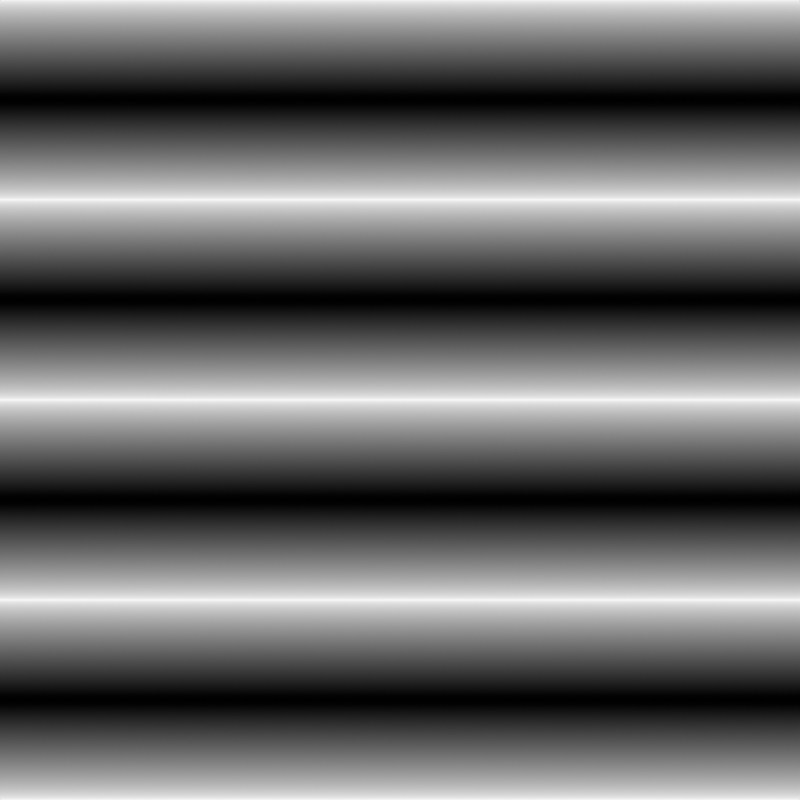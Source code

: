 # Source: gerstnerWaves.blend  (saved by Blender 3.2.14; exported with 4.5.12 LTS)
import bpy
from mathutils import Matrix  # noqa: F401  (used for matrix-valued properties, if any)

bpy.ops.wm.read_factory_settings(use_empty=True)
scene = bpy.context.scene
scene.name = 'Scene'

# ---- collections
col_collection = bpy.data.collections.new('Collection'); scene.collection.children.link(col_collection)

# ---- materials (node trees are filled in below, after node groups)
mat_bakeheightmap = bpy.data.materials.new('bakeHeightMap')

# ---- node groups
ng_gerstnerwaves = bpy.data.node_groups.new('gerstnerWaves', 'GeometryNodeTree')
_s = ng_gerstnerwaves.interface.new_socket(name='Displacement', in_out='OUTPUT', socket_type='NodeSocketGeometry')
_s = ng_gerstnerwaves.interface.new_socket(name='Displacement', in_out='OUTPUT', socket_type='NodeSocketVector')
_s = ng_gerstnerwaves.interface.new_socket(name='Geometry', in_out='INPUT', socket_type='NodeSocketGeometry')
_s = ng_gerstnerwaves.interface.new_socket(name='Subdivisions', in_out='INPUT', socket_type='NodeSocketInt')
_s.default_value = 4
_s = ng_gerstnerwaves.interface.new_socket(name='Wavelength', in_out='INPUT', socket_type='NodeSocketFloat')
_s.default_value = 4.5
_s = ng_gerstnerwaves.interface.new_socket(name='Height', in_out='INPUT', socket_type='NodeSocketFloat')
_s.default_value = 2.5
_s = ng_gerstnerwaves.interface.new_socket(name='Speed', in_out='INPUT', socket_type='NodeSocketFloat')
_s.default_value = 1.6
_s = ng_gerstnerwaves.interface.new_socket(name='Direction', in_out='INPUT', socket_type='NodeSocketVector')
_s.default_value = (0.0, 1.0, 0.0)
_s = ng_gerstnerwaves.interface.new_socket(name='Steepness', in_out='INPUT', socket_type='NodeSocketFloat')
_s.default_value = 0.5
_s.min_value = 0.0
_s.max_value = 1.0
_s = ng_gerstnerwaves.interface.new_socket(name='Number of Waves', in_out='INPUT', socket_type='NodeSocketFloat')
_s.default_value = 1.0
_s.min_value = 0.0
_s.max_value = 100.0
ng_gerstnerwaves.is_modifier = True
_N = ng_gerstnerwaves.nodes; _L = ng_gerstnerwaves.links
n0 = _N.new('NodeFrame'); n0.name = 'Frame'; n0.location = (3339, -468)
n0.label = 'Wavelength _ Frequency (w)'
n0.width = 400
n1 = _N.new('NodeFrame'); n1.name = 'Frame.002'; n1.location = (3330, 210)
n1.label = 'Time * Phi'
n1.width = 820
n2 = _N.new('NodeFrame'); n2.name = 'Frame.003'; n2.location = (4383, -167)
n2.label = 'Amplitude (Z)'
n2.width = 580
n3 = _N.new('NodeFrame'); n3.name = 'Frame.001'; n3.location = (3330, -110)
n3.label = 'D.(x,y) * w'
n3.width = 1000
n4 = _N.new('NodeFrame'); n4.name = 'Frame.004'; n4.location = (6112, -110)
n4.label = 'Output'
n4.width = 520
n5 = _N.new('NodeFrame'); n5.name = 'Frame.006'; n5.location = (4391, 332)
n5.label = 'Gerstner Equation'
n5.width = 1360
n6 = _N.new('NodeFrame'); n6.name = 'Frame.005'; n6.location = (4710, -506)
n6.label = 'Qi - Steepness'
n6.width = 620
n7 = _N.new('ShaderNodeValue'); n7.name = 'Value'; n7.location = (30, -30)
n7.outputs[0].default_value = 2.0
n8 = _N.new('GeometryNodeInputSceneTime'); n8.name = 'Scene Time'; n8.location = (30, -30)
n9 = _N.new('ShaderNodeMath'); n9.name = 'Math.005'; n9.location = (650, -110)
n9.operation = 'MULTIPLY'
n10 = _N.new('ShaderNodeMath'); n10.name = 'Math.006'; n10.location = (430, -110)
n10.operation = 'MULTIPLY'
n11 = _N.new('ShaderNodeMath'); n11.name = 'Math.002'; n11.location = (410, -50)
n11.operation = 'MULTIPLY'
n12 = _N.new('ShaderNodeMath'); n12.name = 'Math.001'; n12.location = (190, -30)
n12.operation = 'SINE'
n13 = _N.new('ShaderNodeMath'); n13.name = 'Math'; n13.location = (230, -30)
n13.operation = 'DIVIDE'
n14 = _N.new('NodeReroute'); n14.name = 'Reroute'; n14.location = (4040, -540)
n14.width = 16
n14.socket_idname = 'NodeSocketFloat'
n15 = _N.new('ShaderNodeVectorMath'); n15.name = 'Vector Math'; n15.location = (650, -90)
n15.operation = 'DOT_PRODUCT'
n16 = _N.new('ShaderNodeSeparateXYZ'); n16.name = 'Separate XYZ'; n16.location = (210, -190)
n17 = _N.new('ShaderNodeCombineXYZ'); n17.name = 'Combine XYZ.001'; n17.location = (410, -190)
n18 = _N.new('GeometryNodeInputPosition'); n18.name = 'Position'; n18.location = (30, -250)
n19 = _N.new('ShaderNodeMath'); n19.name = 'Math.003'; n19.location = (830, -130)
n19.operation = 'MULTIPLY'
n20 = _N.new('NodeReroute'); n20.name = 'Reroute.002'; n20.location = (4040, -720)
n20.width = 16
n20.socket_idname = 'NodeSocketFloat'
n21 = _N.new('NodeReroute'); n21.name = 'Reroute.001'; n21.location = (710, -270)
n21.width = 16
n21.socket_idname = 'NodeSocketFloat'
n22 = _N.new('NodeGroupInput'); n22.name = 'Group Input.001'; n22.location = (30, -130)
n23 = _N.new('NodeGroupInput'); n23.name = 'Group Input.003'; n23.location = (30, -210)
n24 = _N.new('NodeGroupInput'); n24.name = 'Group Input.004'; n24.location = (30, -30)
n25 = _N.new('NodeGroupInput'); n25.name = 'Group Input.002'; n25.location = (37, -213)
n26 = _N.new('NodeReroute'); n26.name = 'Reroute.003'; n26.location = (3760, -540)
n26.width = 16
n26.socket_idname = 'NodeSocketFloat'
n27 = _N.new('NodeReroute'); n27.name = 'Reroute.004'; n27.location = (430, -110)
n27.width = 16
n27.socket_idname = 'NodeSocketFloat'
n28 = _N.new('NodeReroute'); n28.name = 'Reroute.005'; n28.location = (257, -253)
n28.width = 16
n28.socket_idname = 'NodeSocketFloat'
n29 = _N.new('NodeReroute'); n29.name = 'Reroute.006'; n29.location = (257, -193)
n29.width = 16
n29.socket_idname = 'NodeSocketFloat'
n30 = _N.new('NodeReroute'); n30.name = 'Reroute.007'; n30.location = (4640, -740)
n30.width = 16
n30.socket_idname = 'NodeSocketFloat'
n31 = _N.new('GeometryNodeSubdivideMesh'); n31.name = 'Subdivide Mesh'; n31.location = (5240, -160)
n32 = _N.new('NodeGroupInput'); n32.name = 'Group Input'; n32.location = (5060, -160)
n33 = _N.new('ShaderNodeMath'); n33.name = 'Math.004'; n33.location = (30, -30)
n34 = _N.new('NodeGroupOutput'); n34.name = 'Group Output'; n34.location = (350, -30)
n35 = _N.new('GeometryNodeSetPosition'); n35.name = 'Set Position'; n35.location = (30, -30)
n36 = _N.new('GeometryNodeSetShadeSmooth'); n36.name = 'Set Shade Smooth'; n36.location = (190, -30)
n37 = _N.new('ShaderNodeCombineXYZ'); n37.name = 'Combine XYZ'; n37.location = (5900, -120)
n38 = _N.new('NodeGroupInput'); n38.name = 'Group Input.006'; n38.location = (210, -330)
n39 = _N.new('GeometryNodeInputPosition'); n39.name = 'Position.001'; n39.location = (30, -250)
n40 = _N.new('ShaderNodeSeparateXYZ'); n40.name = 'Separate XYZ.001'; n40.location = (210, -190)
n41 = _N.new('ShaderNodeCombineXYZ'); n41.name = 'Combine XYZ.002'; n41.location = (470, -50)
n41.label = 'X Mask'
n42 = _N.new('ShaderNodeCombineXYZ'); n42.name = 'Combine XYZ.003'; n42.location = (470, -190)
n42.label = 'Y Mask'
n43 = _N.new('ShaderNodeVectorMath'); n43.name = 'Vector Math.001'; n43.location = (750, -30)
n43.operation = 'DOT_PRODUCT'
n44 = _N.new('ShaderNodeVectorMath'); n44.name = 'Vector Math.002'; n44.location = (750, -310)
n44.operation = 'DOT_PRODUCT'
n45 = _N.new('ShaderNodeMath'); n45.name = 'Math.010'; n45.location = (750, -170)
n45.operation = 'COSINE'
n46 = _N.new('ShaderNodeMath'); n46.name = 'Math.011'; n46.location = (970, -70)
n46.operation = 'MULTIPLY'
n47 = _N.new('ShaderNodeMath'); n47.name = 'Math.012'; n47.location = (970, -250)
n47.operation = 'MULTIPLY'
n48 = _N.new('ShaderNodeMath'); n48.name = 'Math.013'; n48.location = (1190, -70)
n48.operation = 'MULTIPLY'
n49 = _N.new('ShaderNodeMath'); n49.name = 'Math.014'; n49.location = (1190, -250)
n49.operation = 'MULTIPLY'
n50 = _N.new('ShaderNodeMath'); n50.name = 'Math.007'; n50.location = (450, -30)
n50.operation = 'DIVIDE'
n51 = _N.new('NodeGroupInput'); n51.name = 'Group Input.005'; n51.location = (30, -30)
n52 = _N.new('NodeGroupInput'); n52.name = 'Group Input.007'; n52.location = (450, -230)
n53 = _N.new('ShaderNodeMath'); n53.name = 'Math.008'; n53.location = (30, -130)
n53.operation = 'MULTIPLY'
n54 = _N.new('ShaderNodeMath'); n54.name = 'Math.009'; n54.location = (230, -110)
n54.operation = 'MULTIPLY'
n55 = _N.new('ShaderNodeMath'); n55.name = 'Math.015'; n55.location = (5360, -540)
n55.operation = 'MULTIPLY'
n56 = _N.new('ShaderNodeClamp'); n56.name = 'Clamp'; n56.location = (5215, -160)
n56.inputs[2].default_value = 11.0
n7.parent = n0
n8.parent = n1
n9.parent = n1
n10.parent = n1
n11.parent = n2
n12.parent = n2
n13.parent = n0
n15.parent = n3
n16.parent = n3
n17.parent = n3
n18.parent = n3
n19.parent = n3
n21.parent = n3
n22.parent = n0
n23.parent = n1
n24.parent = n3
n25.parent = n2
n27.parent = n3
n28.parent = n2
n29.parent = n2
n33.parent = n2
n34.parent = n4
n35.parent = n4
n36.parent = n4
n38.parent = n5
n39.parent = n5
n40.parent = n5
n41.parent = n5
n42.parent = n5
n43.parent = n5
n44.parent = n5
n45.parent = n5
n46.parent = n5
n47.parent = n5
n48.parent = n5
n49.parent = n5
n50.parent = n6
n51.parent = n6
n52.parent = n6
n53.parent = n6
n54.parent = n6
_L.new(n32.outputs[0], n31.inputs[0])
_L.new(n7.outputs[0], n13.inputs[0])
_L.new(n22.outputs[2], n13.inputs[1])
_L.new(n31.outputs[0], n35.inputs[0])
_L.new(n11.outputs[0], n37.inputs[2])
_L.new(n12.outputs[0], n11.inputs[0])
_L.new(n29.outputs[0], n11.inputs[1])
_L.new(n15.outputs[1], n19.inputs[0])
_L.new(n21.outputs[0], n19.inputs[1])
_L.new(n19.outputs[0], n33.inputs[0])
_L.new(n33.outputs[0], n12.inputs[0])
_L.new(n9.outputs[0], n33.inputs[1])
_L.new(n8.outputs[0], n9.inputs[0])
_L.new(n10.outputs[0], n9.inputs[1])
_L.new(n17.outputs[0], n15.inputs[1])
_L.new(n24.outputs[5], n15.inputs[0])
_L.new(n18.outputs[0], n16.inputs[0])
_L.new(n16.outputs[0], n17.inputs[0])
_L.new(n16.outputs[1], n17.inputs[1])
_L.new(n23.outputs[4], n10.inputs[0])
_L.new(n27.outputs[0], n10.inputs[1])
_L.new(n35.outputs[0], n36.inputs[0])
_L.new(n36.outputs[0], n34.inputs[0])
_L.new(n37.outputs[0], n34.inputs[1])
_L.new(n51.outputs[6], n50.inputs[0])
_L.new(n20.outputs[0], n53.inputs[0])
_L.new(n30.outputs[0], n53.inputs[1])
_L.new(n53.outputs[0], n54.inputs[0])
_L.new(n51.outputs[7], n54.inputs[1])
_L.new(n26.outputs[0], n14.inputs[0])
_L.new(n14.outputs[0], n21.inputs[0])
_L.new(n14.outputs[0], n20.inputs[0])
_L.new(n13.outputs[0], n26.inputs[0])
_L.new(n26.outputs[0], n27.inputs[0])
_L.new(n25.outputs[3], n28.inputs[0])
_L.new(n28.outputs[0], n29.inputs[0])
_L.new(n28.outputs[0], n30.inputs[0])
_L.new(n37.outputs[0], n35.inputs[3])
_L.new(n33.outputs[0], n45.inputs[0])
_L.new(n38.outputs[5], n43.inputs[0])
_L.new(n38.outputs[5], n44.inputs[0])
_L.new(n39.outputs[0], n40.inputs[0])
_L.new(n40.outputs[0], n41.inputs[0])
_L.new(n41.outputs[0], n43.inputs[1])
_L.new(n40.outputs[1], n42.inputs[1])
_L.new(n42.outputs[0], n44.inputs[1])
_L.new(n43.outputs[1], n46.inputs[1])
_L.new(n45.outputs[0], n47.inputs[0])
_L.new(n44.outputs[1], n47.inputs[1])
_L.new(n45.outputs[0], n46.inputs[0])
_L.new(n52.outputs[3], n55.inputs[1])
_L.new(n50.outputs[0], n55.inputs[0])
_L.new(n46.outputs[0], n48.inputs[1])
_L.new(n47.outputs[0], n49.inputs[1])
_L.new(n55.outputs[0], n49.inputs[0])
_L.new(n55.outputs[0], n48.inputs[0])
_L.new(n48.outputs[0], n37.inputs[0])
_L.new(n49.outputs[0], n37.inputs[1])
_L.new(n54.outputs[0], n50.inputs[1])
_L.new(n56.outputs[0], n31.inputs[1])
n34.is_active_output = True
ng_auto_smooth = bpy.data.node_groups.new('Auto Smooth', 'GeometryNodeTree')
_s = ng_auto_smooth.interface.new_socket(name='Geometry', in_out='OUTPUT', socket_type='NodeSocketGeometry')
_s = ng_auto_smooth.interface.new_socket(name='Geometry', in_out='INPUT', socket_type='NodeSocketGeometry')
_s = ng_auto_smooth.interface.new_socket(name='Angle', in_out='INPUT', socket_type='NodeSocketFloat')
_s.subtype = 'ANGLE'
_s.min_value = 0.0
_s.max_value = 3.142
ng_auto_smooth.is_modifier = True
_N = ng_auto_smooth.nodes; _L = ng_auto_smooth.links
n0 = _N.new('NodeGroupOutput'); n0.name = 'Group Output'; n0.location = (480, -100)
n1 = _N.new('NodeGroupInput'); n1.name = 'Group Input'; n1.location = (-420, -300)
n2 = _N.new('NodeGroupInput'); n2.name = 'Group Input.001'; n2.location = (-60, -100)
n3 = _N.new('GeometryNodeSetShadeSmooth'); n3.name = 'Set Shade Smooth'; n3.location = (120, -100)
n3.domain = 'EDGE'
n4 = _N.new('GeometryNodeSetShadeSmooth'); n4.name = 'Set Shade Smooth.001'; n4.location = (300, -100)
n5 = _N.new('GeometryNodeInputMeshEdgeAngle'); n5.name = 'Edge Angle'; n5.location = (-420, -220)
n6 = _N.new('GeometryNodeInputEdgeSmooth'); n6.name = 'Is Edge Smooth'; n6.location = (-60, -160)
n7 = _N.new('GeometryNodeInputShadeSmooth'); n7.name = 'Is Face Smooth'; n7.location = (-240, -340)
n8 = _N.new('FunctionNodeBooleanMath'); n8.name = 'Boolean Math'; n8.location = (-60, -220)
n9 = _N.new('FunctionNodeCompare'); n9.name = 'Compare'; n9.location = (-240, -180)
n9.operation = 'LESS_EQUAL'
_L.new(n5.outputs[0], n9.inputs[0])
_L.new(n4.outputs[0], n0.inputs[0])
_L.new(n1.outputs[1], n9.inputs[1])
_L.new(n9.outputs[0], n8.inputs[0])
_L.new(n7.outputs[0], n8.inputs[1])
_L.new(n2.outputs[0], n3.inputs[0])
_L.new(n6.outputs[0], n3.inputs[1])
_L.new(n3.outputs[0], n4.inputs[0])
_L.new(n8.outputs[0], n3.inputs[2])
n0.is_active_output = True

# ---- material node trees
mat_bakeheightmap.use_nodes = True; mat_bakeheightmap.node_tree.nodes.clear()
_N = mat_bakeheightmap.node_tree.nodes; _L = mat_bakeheightmap.node_tree.links
n0 = _N.new('NodeFrame'); n0.name = 'Frame.001'; n0.location = (-110, 50)
n0.label = 'Adjust value till Greater Than 1 becomes completly dark'
n0.width = 200
n1 = _N.new('NodeFrame'); n1.name = 'Frame'; n1.location = (-110, 370)
n1.label = 'Bake Height Map'
n1.width = 760
n2 = _N.new('ShaderNodeOutputMaterial'); n2.name = 'Material Output'; n2.location = (900, 300)
n3 = _N.new('ShaderNodeEmission'); n3.name = 'Emission'; n3.location = (700, 300)
n4 = _N.new('ShaderNodeValue'); n4.name = 'Value'; n4.location = (30, -30)
n4.outputs[0].default_value = 1.211
n5 = _N.new('ShaderNodeMath'); n5.name = 'Math.001'; n5.location = (390, -30)
n5.operation = 'MULTIPLY'
n6 = _N.new('ShaderNodeNewGeometry'); n6.name = 'Geometry'; n6.location = (30, -30)
n7 = _N.new('ShaderNodeSeparateXYZ'); n7.name = 'Separate XYZ'; n7.location = (210, -30)
n8 = _N.new('ShaderNodeMath'); n8.name = 'Math'; n8.location = (590, -30)
n8.mute = True
n8.operation = 'GREATER_THAN'
n8.inputs[1].default_value = 1.0
n4.parent = n0
n5.parent = n1
n6.parent = n1
n7.parent = n1
n8.parent = n1
_L.new(n6.outputs[0], n7.inputs[0])
_L.new(n7.outputs[2], n5.inputs[0])
_L.new(n5.outputs[0], n8.inputs[0])
_L.new(n4.outputs[0], n5.inputs[1])
_L.new(n3.outputs[0], n2.inputs[0])
_L.new(n8.outputs[0], n3.inputs[0])
n2.is_active_output = True

# ---- cameras
cam_camera = bpy.data.cameras.new('Camera')
cam_camera.type = 'ORTHO'
cam_camera.ortho_scale = 7.314

# ---- lights
light_light = bpy.data.lights.new('Light', 'POINT')
light_light.transmission_factor = 0.0
light_light.energy = 1000.0
light_light.shadow_soft_size = 0.1
light_light.shadow_maximum_resolution = 0.006
light_light.use_absolute_resolution = True

# ---- meshes
me_plane = bpy.data.meshes.new('Plane')
me_plane.from_pydata([(-100.0, -100.0, 0.0), (100.0, -100.0, 0.0), (-100.0, 100.0, 0.0), (100.0, 100.0, 0.0)], [], [(0, 1, 3, 2)])
me_plane.polygons.foreach_set('use_smooth', [True] * 1)
_uv = me_plane.uv_layers.new(name='UVMap')
_uv.uv.foreach_set('vector', [0.0, 0.0, 1.0, 0.0, 1.0, 1.0, 0.0, 1.0])
me_plane.materials.append(mat_bakeheightmap)
me_plane.update()
me_cylinder = bpy.data.meshes.new('Cylinder')
me_cylinder.from_pydata([(5.488, -3.659, 0.5159), (-5.488, -3.659, 0.5159), (5.488, -3.66, 0.4755), (-5.488, -3.66, 0.4755), (5.488, -3.663, 0.4352), (-5.488, -3.663, 0.4352), (5.488, -3.669, 0.3951), (-5.488, -3.669, 0.3951), (5.488, -3.676, 0.3553), (-5.488, -3.676, 0.3553), (5.488, -3.686, 0.3159), (-5.488, -3.686, 0.3159), (5.488, -3.698, 0.2769), (-5.488, -3.698, 0.2769), (5.488, -3.712, 0.2386), (-5.488, -3.712, 0.2386), (5.488, -3.728, 0.2009), (-5.488, -3.728, 0.2009), (5.488, -3.747, 0.1639), (-5.488, -3.747, 0.1639), (5.488, -3.767, 0.1278), (-5.488, -3.767, 0.1278), (5.488, -3.789, 0.09269), (-5.488, -3.789, 0.09269), (5.488, -3.813, 0.05856), (-5.488, -3.813, 0.05856), (5.488, -3.839, 0.02552), (-5.488, -3.839, 0.02552), (5.488, -3.866, -0.006334), (-5.488, -3.866, -0.006334), (5.488, -3.896, -0.03693), (-5.488, -3.896, -0.03693), (5.488, -3.927, -0.06619), (-5.488, -3.927, -0.06619), (5.488, -3.959, -0.09406), (-5.488, -3.959, -0.09406), (5.488, -3.993, -0.1204), (-5.488, -3.993, -0.1204), (5.488, -4.029, -0.1453), (-5.488, -4.029, -0.1453), (5.488, -4.065, -0.1686), (-5.488, -4.065, -0.1686), (5.488, -4.103, -0.1902), (-5.488, -4.103, -0.1902), (5.488, -4.142, -0.2101), (-5.488, -4.142, -0.2101), (5.488, -4.182, -0.2283), (-5.488, -4.182, -0.2283), (5.488, -4.223, -0.2446), (-5.488, -4.223, -0.2446), (5.488, -4.265, -0.2592), (-5.488, -4.265, -0.2592), (5.488, -4.308, -0.2719), (-5.488, -4.308, -0.2719), (5.488, -4.351, -0.2826), (-5.488, -4.351, -0.2826), (5.488, -4.395, -0.2915), (-5.488, -4.395, -0.2915), (5.488, -4.439, -0.2984), (-5.488, -4.439, -0.2984), (5.488, -4.484, -0.3033), (-5.488, -4.484, -0.3033), (5.488, -4.529, -0.3063), (-5.488, -4.529, -0.3063), (5.488, -4.573, -0.3073), (-5.488, -4.573, -0.3073), (5.488, -4.618, -0.3063), (-5.488, -4.618, -0.3063), (5.488, -4.663, -0.3033), (-5.488, -4.663, -0.3033), (5.488, -4.708, -0.2984), (-5.488, -4.708, -0.2984), (5.488, -4.752, -0.2915), (-5.488, -4.752, -0.2915), (5.488, -4.796, -0.2826), (-5.488, -4.796, -0.2826), (5.488, -4.839, -0.2719), (-5.488, -4.839, -0.2719), (5.488, -4.882, -0.2592), (-5.488, -4.882, -0.2592), (5.488, -4.924, -0.2446), (-5.488, -4.924, -0.2446), (5.488, -4.965, -0.2283), (-5.488, -4.965, -0.2283), (5.488, -5.005, -0.2101), (-5.488, -5.005, -0.2101), (5.488, -5.044, -0.1902), (-5.488, -5.044, -0.1902), (5.488, -5.082, -0.1686), (-5.488, -5.082, -0.1686), (5.488, -5.118, -0.1453), (-5.488, -5.118, -0.1453), (5.488, -5.154, -0.1204), (-5.488, -5.154, -0.1204), (5.488, -5.188, -0.09406), (-5.488, -5.188, -0.09406), (5.488, -5.22, -0.06619), (-5.488, -5.22, -0.06619), (5.488, -5.251, -0.03693), (-5.488, -5.251, -0.03693), (5.488, -5.281, -0.006334), (-5.488, -5.281, -0.006334), (5.488, -5.308, 0.02552), (-5.488, -5.308, 0.02552), (5.488, -5.334, 0.05856), (-5.488, -5.334, 0.05856), (5.488, -5.358, 0.09269), (-5.488, -5.358, 0.09269), (5.488, -5.38, 0.1278), (-5.488, -5.38, 0.1278), (5.488, -5.4, 0.1639), (-5.488, -5.4, 0.1639), (5.488, -5.419, 0.2009), (-5.488, -5.419, 0.2009), (5.488, -5.435, 0.2386), (-5.488, -5.435, 0.2386), (5.488, -5.449, 0.2769), (-5.488, -5.449, 0.2769), (5.488, -5.461, 0.3159), (-5.488, -5.461, 0.3159), (5.488, -5.471, 0.3553), (-5.488, -5.471, 0.3553), (5.488, -5.478, 0.3951), (-5.488, -5.478, 0.3951), (5.488, -5.484, 0.4352), (-5.488, -5.484, 0.4352), (5.488, -5.487, 0.4755), (-5.488, -5.487, 0.4755), (5.488, -5.488, 0.5159), (-5.488, -5.488, 0.5159), (5.488, -1.829, 0.5159), (-5.488, -1.829, 0.5159), (5.488, -1.83, 0.4755), (-5.488, -1.83, 0.4755), (5.488, -1.834, 0.4352), (-5.488, -1.834, 0.4352), (5.488, -1.839, 0.3951), (-5.488, -1.839, 0.3951), (5.488, -1.847, 0.3553), (-5.488, -1.847, 0.3553), (5.488, -1.857, 0.3159), (-5.488, -1.857, 0.3159), (5.488, -1.869, 0.2769), (-5.488, -1.869, 0.2769), (5.488, -1.883, 0.2386), (-5.488, -1.883, 0.2386), (5.488, -1.899, 0.2009), (-5.488, -1.899, 0.2009), (5.488, -1.917, 0.1639), (-5.488, -1.917, 0.1639), (5.488, -1.937, 0.1278), (-5.488, -1.937, 0.1278), (5.488, -1.96, 0.09269), (-5.488, -1.96, 0.09269), (5.488, -1.984, 0.05856), (-5.488, -1.984, 0.05856), (5.488, -2.009, 0.02552), (-5.488, -2.009, 0.02552), (5.488, -2.037, -0.006334), (-5.488, -2.037, -0.006334), (5.488, -2.066, -0.03693), (-5.488, -2.066, -0.03693), (5.488, -2.097, -0.06619), (-5.488, -2.097, -0.06619), (5.488, -2.13, -0.09406), (-5.488, -2.13, -0.09406), (5.488, -2.164, -0.1204), (-5.488, -2.164, -0.1204), (5.488, -2.199, -0.1453), (-5.488, -2.199, -0.1453), (5.488, -2.236, -0.1686), (-5.488, -2.236, -0.1686), (5.488, -2.274, -0.1902), (-5.488, -2.274, -0.1902), (5.488, -2.313, -0.2101), (-5.488, -2.313, -0.2101), (5.488, -2.353, -0.2283), (-5.488, -2.353, -0.2283), (5.488, -2.394, -0.2446), (-5.488, -2.394, -0.2446), (5.488, -2.436, -0.2592), (-5.488, -2.436, -0.2592), (5.488, -2.479, -0.2719), (-5.488, -2.479, -0.2719), (5.488, -2.522, -0.2826), (-5.488, -2.522, -0.2826), (5.488, -2.566, -0.2915), (-5.488, -2.566, -0.2915), (5.488, -2.61, -0.2984), (-5.488, -2.61, -0.2984), (5.488, -2.654, -0.3033), (-5.488, -2.654, -0.3033), (5.488, -2.699, -0.3063), (-5.488, -2.699, -0.3063), (5.488, -2.744, -0.3073), (-5.488, -2.744, -0.3073), (5.488, -2.789, -0.3063), (-5.488, -2.789, -0.3063), (5.488, -2.834, -0.3033), (-5.488, -2.834, -0.3033), (5.488, -2.878, -0.2984), (-5.488, -2.878, -0.2984), (5.488, -2.923, -0.2915), (-5.488, -2.923, -0.2915), (5.488, -2.966, -0.2826), (-5.488, -2.966, -0.2826), (5.488, -3.01, -0.2719), (-5.488, -3.01, -0.2719), (5.488, -3.052, -0.2592), (-5.488, -3.052, -0.2592), (5.488, -3.094, -0.2446), (-5.488, -3.094, -0.2446), (5.488, -3.135, -0.2283), (-5.488, -3.135, -0.2283), (5.488, -3.175, -0.2101), (-5.488, -3.175, -0.2101), (5.488, -3.214, -0.1902), (-5.488, -3.214, -0.1902), (5.488, -3.252, -0.1686), (-5.488, -3.252, -0.1686), (5.488, -3.289, -0.1453), (-5.488, -3.289, -0.1453), (5.488, -3.324, -0.1204), (-5.488, -3.324, -0.1204), (5.488, -3.358, -0.09406), (-5.488, -3.358, -0.09406), (5.488, -3.391, -0.06619), (-5.488, -3.391, -0.06619), (5.488, -3.422, -0.03693), (-5.488, -3.422, -0.03693), (5.488, -3.451, -0.006334), (-5.488, -3.451, -0.006334), (5.488, -3.479, 0.02552), (-5.488, -3.479, 0.02552), (5.488, -3.505, 0.05856), (-5.488, -3.505, 0.05856), (5.488, -3.529, 0.09269), (-5.488, -3.529, 0.09269), (5.488, -3.551, 0.1278), (-5.488, -3.551, 0.1278), (5.488, -3.571, 0.1639), (-5.488, -3.571, 0.1639), (5.488, -3.589, 0.2009), (-5.488, -3.589, 0.2009), (5.488, -3.605, 0.2386), (-5.488, -3.605, 0.2386), (5.488, -3.619, 0.2769), (-5.488, -3.619, 0.2769), (5.488, -3.631, 0.3159), (-5.488, -3.631, 0.3159), (5.488, -3.641, 0.3553), (-5.488, -3.641, 0.3553), (5.488, -3.649, 0.3951), (-5.488, -3.649, 0.3951), (5.488, -3.654, 0.4352), (-5.488, -3.654, 0.4352), (5.488, -3.658, 0.4755), (-5.488, -3.658, 0.4755), (5.488, -3.659, 0.5159), (-5.488, -3.659, 0.5159), (5.488, 2.861e-06, 0.5159), (-5.488, 2.861e-06, 0.5159), (5.488, -0.001099, 0.4755), (-5.488, -0.001099, 0.4755), (5.488, -0.004402, 0.4352), (-5.488, -0.004402, 0.4352), (5.488, -0.009898, 0.3951), (-5.488, -0.009898, 0.3951), (5.488, -0.01757, 0.3553), (-5.488, -0.01757, 0.3553), (5.488, -0.02741, 0.3159), (-5.488, -0.02741, 0.3159), (5.488, -0.03938, 0.2769), (-5.488, -0.03938, 0.2769), (5.488, -0.05347, 0.2386), (-5.488, -0.05347, 0.2386), (5.488, -0.06962, 0.2009), (-5.488, -0.06962, 0.2009), (5.488, -0.08782, 0.1639), (-5.488, -0.08782, 0.1639), (5.488, -0.108, 0.1278), (-5.488, -0.108, 0.1278), (5.488, -0.1301, 0.09269), (-5.488, -0.1301, 0.09269), (5.488, -0.1542, 0.05856), (-5.488, -0.1542, 0.05856), (5.488, -0.18, 0.02552), (-5.488, -0.18, 0.02552), (5.488, -0.2076, -0.006334), (-5.488, -0.2076, -0.006334), (5.488, -0.2369, -0.03693), (-5.488, -0.2369, -0.03693), (5.488, -0.2679, -0.06619), (-5.488, -0.2679, -0.06619), (5.488, -0.3004, -0.09406), (-5.488, -0.3004, -0.09406), (5.488, -0.3344, -0.1204), (-5.488, -0.3344, -0.1204), (5.488, -0.3698, -0.1453), (-5.488, -0.3698, -0.1453), (5.488, -0.4065, -0.1686), (-5.488, -0.4065, -0.1686), (5.488, -0.4444, -0.1902), (-5.488, -0.4444, -0.1902), (5.488, -0.4835, -0.2101), (-5.488, -0.4835, -0.2101), (5.488, -0.5236, -0.2283), (-5.488, -0.5236, -0.2283), (5.488, -0.5647, -0.2446), (-5.488, -0.5647, -0.2446), (5.488, -0.6065, -0.2592), (-5.488, -0.6065, -0.2592), (5.488, -0.6492, -0.2719), (-5.488, -0.6492, -0.2719), (5.488, -0.6924, -0.2826), (-5.488, -0.6924, -0.2826), (5.488, -0.7362, -0.2915), (-5.488, -0.7362, -0.2915), (5.488, -0.7805, -0.2984), (-5.488, -0.7805, -0.2984), (5.488, -0.825, -0.3033), (-5.488, -0.825, -0.3033), (5.488, -0.8698, -0.3063), (-5.488, -0.8698, -0.3063), (5.488, -0.9147, -0.3073), (-5.488, -0.9147, -0.3073), (5.488, -0.9596, -0.3063), (-5.488, -0.9596, -0.3063), (5.488, -1.004, -0.3033), (-5.488, -1.004, -0.3033), (5.488, -1.049, -0.2984), (-5.488, -1.049, -0.2984), (5.488, -1.093, -0.2915), (-5.488, -1.093, -0.2915), (5.488, -1.137, -0.2826), (-5.488, -1.137, -0.2826), (5.488, -1.18, -0.2719), (-5.488, -1.18, -0.2719), (5.488, -1.223, -0.2592), (-5.488, -1.223, -0.2592), (5.488, -1.265, -0.2446), (-5.488, -1.265, -0.2446), (5.488, -1.306, -0.2283), (-5.488, -1.306, -0.2283), (5.488, -1.346, -0.2101), (-5.488, -1.346, -0.2101), (5.488, -1.385, -0.1902), (-5.488, -1.385, -0.1902), (5.488, -1.423, -0.1686), (-5.488, -1.423, -0.1686), (5.488, -1.46, -0.1453), (-5.488, -1.46, -0.1453), (5.488, -1.495, -0.1204), (-5.488, -1.495, -0.1204), (5.488, -1.529, -0.09406), (-5.488, -1.529, -0.09406), (5.488, -1.561, -0.06619), (-5.488, -1.561, -0.06619), (5.488, -1.592, -0.03693), (-5.488, -1.592, -0.03693), (5.488, -1.622, -0.006334), (-5.488, -1.622, -0.006334), (5.488, -1.649, 0.02552), (-5.488, -1.649, 0.02552), (5.488, -1.675, 0.05856), (-5.488, -1.675, 0.05856), (5.488, -1.699, 0.09269), (-5.488, -1.699, 0.09269), (5.488, -1.721, 0.1278), (-5.488, -1.721, 0.1278), (5.488, -1.742, 0.1639), (-5.488, -1.742, 0.1639), (5.488, -1.76, 0.2009), (-5.488, -1.76, 0.2009), (5.488, -1.776, 0.2386), (-5.488, -1.776, 0.2386), (5.488, -1.79, 0.2769), (-5.488, -1.79, 0.2769), (5.488, -1.802, 0.3159), (-5.488, -1.802, 0.3159), (5.488, -1.812, 0.3553), (-5.488, -1.812, 0.3553), (5.488, -1.819, 0.3951), (-5.488, -1.819, 0.3951), (5.488, -1.825, 0.4352), (-5.488, -1.825, 0.4352), (5.488, -1.828, 0.4755), (-5.488, -1.828, 0.4755), (5.488, -1.829, 0.5159), (-5.488, -1.829, 0.5159), (5.488, 1.829, 0.5159), (-5.488, 1.829, 0.5159), (5.488, 1.828, 0.4755), (-5.488, 1.828, 0.4755), (5.488, 1.825, 0.4352), (-5.488, 1.825, 0.4352), (5.488, 1.82, 0.3951), (-5.488, 1.82, 0.3951), (5.488, 1.812, 0.3553), (-5.488, 1.812, 0.3553), (5.488, 1.802, 0.3159), (-5.488, 1.802, 0.3159), (5.488, 1.79, 0.2769), (-5.488, 1.79, 0.2769), (5.488, 1.776, 0.2386), (-5.488, 1.776, 0.2386), (5.488, 1.76, 0.2009), (-5.488, 1.76, 0.2009), (5.488, 1.742, 0.1639), (-5.488, 1.742, 0.1639), (5.488, 1.721, 0.1278), (-5.488, 1.721, 0.1278), (5.488, 1.699, 0.09269), (-5.488, 1.699, 0.09269), (5.488, 1.675, 0.05856), (-5.488, 1.675, 0.05856), (5.488, 1.649, 0.02552), (-5.488, 1.649, 0.02552), (5.488, 1.622, -0.006334), (-5.488, 1.622, -0.006334), (5.488, 1.592, -0.03693), (-5.488, 1.592, -0.03693), (5.488, 1.561, -0.06619), (-5.488, 1.561, -0.06619), (5.488, 1.529, -0.09406), (-5.488, 1.529, -0.09406), (5.488, 1.495, -0.1204), (-5.488, 1.495, -0.1204), (5.488, 1.46, -0.1453), (-5.488, 1.46, -0.1453), (5.488, 1.423, -0.1686), (-5.488, 1.423, -0.1686), (5.488, 1.385, -0.1902), (-5.488, 1.385, -0.1902), (5.488, 1.346, -0.2101), (-5.488, 1.346, -0.2101), (5.488, 1.306, -0.2283), (-5.488, 1.306, -0.2283), (5.488, 1.265, -0.2446), (-5.488, 1.265, -0.2446), (5.488, 1.223, -0.2592), (-5.488, 1.223, -0.2592), (5.488, 1.18, -0.2719), (-5.488, 1.18, -0.2719), (5.488, 1.137, -0.2826), (-5.488, 1.137, -0.2826), (5.488, 1.093, -0.2915), (-5.488, 1.093, -0.2915), (5.488, 1.049, -0.2984), (-5.488, 1.049, -0.2984), (5.488, 1.004, -0.3033), (-5.488, 1.004, -0.3033), (5.488, 0.9596, -0.3063), (-5.488, 0.9596, -0.3063), (5.488, 0.9147, -0.3073), (-5.488, 0.9147, -0.3073), (5.488, 0.8698, -0.3063), (-5.488, 0.8698, -0.3063), (5.488, 0.825, -0.3033), (-5.488, 0.825, -0.3033), (5.488, 0.7805, -0.2984), (-5.488, 0.7805, -0.2984), (5.488, 0.7363, -0.2915), (-5.488, 0.7363, -0.2915), (5.488, 0.6924, -0.2826), (-5.488, 0.6924, -0.2826), (5.488, 0.6492, -0.2719), (-5.488, 0.6492, -0.2719), (5.488, 0.6065, -0.2592), (-5.488, 0.6065, -0.2592), (5.488, 0.5647, -0.2446), (-5.488, 0.5647, -0.2446), (5.488, 0.5236, -0.2283), (-5.488, 0.5236, -0.2283), (5.488, 0.4835, -0.2101), (-5.488, 0.4835, -0.2101), (5.488, 0.4445, -0.1902), (-5.488, 0.4445, -0.1902), (5.488, 0.4065, -0.1686), (-5.488, 0.4065, -0.1686), (5.488, 0.3698, -0.1453), (-5.488, 0.3698, -0.1453), (5.488, 0.3344, -0.1204), (-5.488, 0.3344, -0.1204), (5.488, 0.3004, -0.09406), (-5.488, 0.3004, -0.09406), (5.488, 0.2679, -0.06619), (-5.488, 0.2679, -0.06619), (5.488, 0.237, -0.03693), (-5.488, 0.237, -0.03693), (5.488, 0.2076, -0.006334), (-5.488, 0.2076, -0.006334), (5.488, 0.18, 0.02552), (-5.488, 0.18, 0.02552), (5.488, 0.1542, 0.05856), (-5.488, 0.1542, 0.05856), (5.488, 0.1301, 0.09269), (-5.488, 0.1301, 0.09269), (5.488, 0.108, 0.1278), (-5.488, 0.108, 0.1278), (5.488, 0.08782, 0.1639), (-5.488, 0.08782, 0.1639), (5.488, 0.06963, 0.2009), (-5.488, 0.06963, 0.2009), (5.488, 0.05347, 0.2386), (-5.488, 0.05347, 0.2386), (5.488, 0.03939, 0.2769), (-5.488, 0.03939, 0.2769), (5.488, 0.02742, 0.3159), (-5.488, 0.02742, 0.3159), (5.488, 0.01758, 0.3553), (-5.488, 0.01758, 0.3553), (5.488, 0.009903, 0.3951), (-5.488, 0.009903, 0.3951), (5.488, 0.004407, 0.4352), (-5.488, 0.004407, 0.4352), (5.488, 0.001104, 0.4755), (-5.488, 0.001104, 0.4755), (5.488, 2.384e-06, 0.5159), (-5.488, 2.384e-06, 0.5159), (5.488, 3.659, 0.5159), (-5.488, 3.659, 0.5159), (5.488, 3.658, 0.4755), (-5.488, 3.658, 0.4755), (5.488, 3.654, 0.4352), (-5.488, 3.654, 0.4352), (5.488, 3.649, 0.3951), (-5.488, 3.649, 0.3951), (5.488, 3.641, 0.3553), (-5.488, 3.641, 0.3553), (5.488, 3.631, 0.3159), (-5.488, 3.631, 0.3159), (5.488, 3.619, 0.2769), (-5.488, 3.619, 0.2769), (5.488, 3.605, 0.2386), (-5.488, 3.605, 0.2386), (5.488, 3.589, 0.2009), (-5.488, 3.589, 0.2009), (5.488, 3.571, 0.1639), (-5.488, 3.571, 0.1639), (5.488, 3.551, 0.1278), (-5.488, 3.551, 0.1278), (5.488, 3.529, 0.09269), (-5.488, 3.529, 0.09269), (5.488, 3.505, 0.05856), (-5.488, 3.505, 0.05856), (5.488, 3.479, 0.02552), (-5.488, 3.479, 0.02552), (5.488, 3.451, -0.006334), (-5.488, 3.451, -0.006334), (5.488, 3.422, -0.03693), (-5.488, 3.422, -0.03693), (5.488, 3.391, -0.06619), (-5.488, 3.391, -0.06619), (5.488, 3.358, -0.09406), (-5.488, 3.358, -0.09406), (5.488, 3.324, -0.1204), (-5.488, 3.324, -0.1204), (5.488, 3.289, -0.1453), (-5.488, 3.289, -0.1453), (5.488, 3.252, -0.1686), (-5.488, 3.252, -0.1686), (5.488, 3.214, -0.1902), (-5.488, 3.214, -0.1902), (5.488, 3.175, -0.2101), (-5.488, 3.175, -0.2101), (5.488, 3.135, -0.2283), (-5.488, 3.135, -0.2283), (5.488, 3.094, -0.2446), (-5.488, 3.094, -0.2446), (5.488, 3.052, -0.2592), (-5.488, 3.052, -0.2592), (5.488, 3.01, -0.2719), (-5.488, 3.01, -0.2719), (5.488, 2.966, -0.2826), (-5.488, 2.966, -0.2826), (5.488, 2.923, -0.2915), (-5.488, 2.923, -0.2915), (5.488, 2.878, -0.2984), (-5.488, 2.878, -0.2984), (5.488, 2.834, -0.3033), (-5.488, 2.834, -0.3033), (5.488, 2.789, -0.3063), (-5.488, 2.789, -0.3063), (5.488, 2.744, -0.3073), (-5.488, 2.744, -0.3073), (5.488, 2.699, -0.3063), (-5.488, 2.699, -0.3063), (5.488, 2.654, -0.3033), (-5.488, 2.654, -0.3033), (5.488, 2.61, -0.2984), (-5.488, 2.61, -0.2984), (5.488, 2.566, -0.2915), (-5.488, 2.566, -0.2915), (5.488, 2.522, -0.2826), (-5.488, 2.522, -0.2826), (5.488, 2.479, -0.2719), (-5.488, 2.479, -0.2719), (5.488, 2.436, -0.2592), (-5.488, 2.436, -0.2592), (5.488, 2.394, -0.2446), (-5.488, 2.394, -0.2446), (5.488, 2.353, -0.2283), (-5.488, 2.353, -0.2283), (5.488, 2.313, -0.2101), (-5.488, 2.313, -0.2101), (5.488, 2.274, -0.1902), (-5.488, 2.274, -0.1902), (5.488, 2.236, -0.1686), (-5.488, 2.236, -0.1686), (5.488, 2.199, -0.1453), (-5.488, 2.199, -0.1453), (5.488, 2.164, -0.1204), (-5.488, 2.164, -0.1204), (5.488, 2.13, -0.09406), (-5.488, 2.13, -0.09406), (5.488, 2.097, -0.06619), (-5.488, 2.097, -0.06619), (5.488, 2.066, -0.03693), (-5.488, 2.066, -0.03693), (5.488, 2.037, -0.006334), (-5.488, 2.037, -0.006334), (5.488, 2.009, 0.02552), (-5.488, 2.009, 0.02552), (5.488, 1.984, 0.05856), (-5.488, 1.984, 0.05856), (5.488, 1.96, 0.09269), (-5.488, 1.96, 0.09269), (5.488, 1.937, 0.1278), (-5.488, 1.937, 0.1278), (5.488, 1.917, 0.1639), (-5.488, 1.917, 0.1639), (5.488, 1.899, 0.2009), (-5.488, 1.899, 0.2009), (5.488, 1.883, 0.2386), (-5.488, 1.883, 0.2386), (5.488, 1.869, 0.2769), (-5.488, 1.869, 0.2769), (5.488, 1.857, 0.3159), (-5.488, 1.857, 0.3159), (5.488, 1.847, 0.3553), (-5.488, 1.847, 0.3553), (5.488, 1.839, 0.3951), (-5.488, 1.839, 0.3951), (5.488, 1.834, 0.4352), (-5.488, 1.834, 0.4352), (5.488, 1.831, 0.4755), (-5.488, 1.831, 0.4755), (5.488, 1.829, 0.5159), (-5.488, 1.829, 0.5159), (5.488, 5.488, 0.5159), (-5.488, 5.488, 0.5159), (5.488, 5.487, 0.4755), (-5.488, 5.487, 0.4755), (5.488, 5.484, 0.4352), (-5.488, 5.484, 0.4352), (5.488, 5.478, 0.3951), (-5.488, 5.478, 0.3951), (5.488, 5.471, 0.3553), (-5.488, 5.471, 0.3553), (5.488, 5.461, 0.3159), (-5.488, 5.461, 0.3159), (5.488, 5.449, 0.2769), (-5.488, 5.449, 0.2769), (5.488, 5.435, 0.2386), (-5.488, 5.435, 0.2386), (5.488, 5.419, 0.2009), (-5.488, 5.419, 0.2009), (5.488, 5.4, 0.1639), (-5.488, 5.4, 0.1639), (5.488, 5.38, 0.1278), (-5.488, 5.38, 0.1278), (5.488, 5.358, 0.09269), (-5.488, 5.358, 0.09269), (5.488, 5.334, 0.05856), (-5.488, 5.334, 0.05856), (5.488, 5.308, 0.02552), (-5.488, 5.308, 0.02552), (5.488, 5.281, -0.006334), (-5.488, 5.281, -0.006334), (5.488, 5.251, -0.03693), (-5.488, 5.251, -0.03693), (5.488, 5.22, -0.06619), (-5.488, 5.22, -0.06619), (5.488, 5.188, -0.09406), (-5.488, 5.188, -0.09406), (5.488, 5.154, -0.1204), (-5.488, 5.154, -0.1204), (5.488, 5.118, -0.1453), (-5.488, 5.118, -0.1453), (5.488, 5.082, -0.1686), (-5.488, 5.082, -0.1686), (5.488, 5.044, -0.1902), (-5.488, 5.044, -0.1902), (5.488, 5.005, -0.2101), (-5.488, 5.005, -0.2101), (5.488, 4.965, -0.2283), (-5.488, 4.965, -0.2283), (5.488, 4.924, -0.2446), (-5.488, 4.924, -0.2446), (5.488, 4.882, -0.2592), (-5.488, 4.882, -0.2592), (5.488, 4.839, -0.2719), (-5.488, 4.839, -0.2719), (5.488, 4.796, -0.2826), (-5.488, 4.796, -0.2826), (5.488, 4.752, -0.2915), (-5.488, 4.752, -0.2915), (5.488, 4.708, -0.2984), (-5.488, 4.708, -0.2984), (5.488, 4.663, -0.3033), (-5.488, 4.663, -0.3033), (5.488, 4.618, -0.3063), (-5.488, 4.618, -0.3063), (5.488, 4.574, -0.3073), (-5.488, 4.574, -0.3073), (5.488, 4.529, -0.3063), (-5.488, 4.529, -0.3063), (5.488, 4.484, -0.3033), (-5.488, 4.484, -0.3033), (5.488, 4.439, -0.2984), (-5.488, 4.439, -0.2984), (5.488, 4.395, -0.2915), (-5.488, 4.395, -0.2915), (5.488, 4.351, -0.2826), (-5.488, 4.351, -0.2826), (5.488, 4.308, -0.2719), (-5.488, 4.308, -0.2719), (5.488, 4.265, -0.2592), (-5.488, 4.265, -0.2592), (5.488, 4.223, -0.2446), (-5.488, 4.223, -0.2446), (5.488, 4.182, -0.2283), (-5.488, 4.182, -0.2283), (5.488, 4.142, -0.2101), (-5.488, 4.142, -0.2101), (5.488, 4.103, -0.1902), (-5.488, 4.103, -0.1902), (5.488, 4.065, -0.1686), (-5.488, 4.065, -0.1686), (5.488, 4.029, -0.1453), (-5.488, 4.029, -0.1453), (5.488, 3.993, -0.1204), (-5.488, 3.993, -0.1204), (5.488, 3.959, -0.09406), (-5.488, 3.959, -0.09406), (5.488, 3.927, -0.06619), (-5.488, 3.927, -0.06619), (5.488, 3.896, -0.03693), (-5.488, 3.896, -0.03693), (5.488, 3.866, -0.006334), (-5.488, 3.866, -0.006334), (5.488, 3.839, 0.02552), (-5.488, 3.839, 0.02552), (5.488, 3.813, 0.05856), (-5.488, 3.813, 0.05856), (5.488, 3.789, 0.09269), (-5.488, 3.789, 0.09269), (5.488, 3.767, 0.1278), (-5.488, 3.767, 0.1278), (5.488, 3.747, 0.1639), (-5.488, 3.747, 0.1639), (5.488, 3.728, 0.2009), (-5.488, 3.728, 0.2009), (5.488, 3.712, 0.2386), (-5.488, 3.712, 0.2386), (5.488, 3.698, 0.2769), (-5.488, 3.698, 0.2769), (5.488, 3.686, 0.3159), (-5.488, 3.686, 0.3159), (5.488, 3.676, 0.3553), (-5.488, 3.676, 0.3553), (5.488, 3.669, 0.3951), (-5.488, 3.669, 0.3951), (5.488, 3.663, 0.4352), (-5.488, 3.663, 0.4352), (5.488, 3.66, 0.4755), (-5.488, 3.66, 0.4755), (5.488, 3.659, 0.5159), (-5.488, 3.659, 0.5159)], [], [(0, 1, 3, 2), (2, 3, 5, 4), (4, 5, 7, 6), (6, 7, 9, 8), (8, 9, 11, 10), (10, 11, 13, 12), (12, 13, 15, 14), (14, 15, 17, 16), (16, 17, 19, 18), (18, 19, 21, 20), (20, 21, 23, 22), (22, 23, 25, 24), (24, 25, 27, 26), (26, 27, 29, 28), (28, 29, 31, 30), (30, 31, 33, 32), (32, 33, 35, 34), (34, 35, 37, 36), (36, 37, 39, 38), (38, 39, 41, 40), (40, 41, 43, 42), (42, 43, 45, 44), (44, 45, 47, 46), (46, 47, 49, 48), (48, 49, 51, 50), (50, 51, 53, 52), (52, 53, 55, 54), (54, 55, 57, 56), (56, 57, 59, 58), (58, 59, 61, 60), (60, 61, 63, 62), (62, 63, 65, 64), (64, 65, 67, 66), (66, 67, 69, 68), (68, 69, 71, 70), (70, 71, 73, 72), (72, 73, 75, 74), (74, 75, 77, 76), (76, 77, 79, 78), (78, 79, 81, 80), (80, 81, 83, 82), (82, 83, 85, 84), (84, 85, 87, 86), (86, 87, 89, 88), (88, 89, 91, 90), (90, 91, 93, 92), (92, 93, 95, 94), (94, 95, 97, 96), (96, 97, 99, 98), (98, 99, 101, 100), (100, 101, 103, 102), (102, 103, 105, 104), (104, 105, 107, 106), (106, 107, 109, 108), (108, 109, 111, 110), (110, 111, 113, 112), (112, 113, 115, 114), (114, 115, 117, 116), (116, 117, 119, 118), (118, 119, 121, 120), (120, 121, 123, 122), (122, 123, 125, 124), (124, 125, 127, 126), (126, 127, 129, 128), (130, 131, 133, 132), (132, 133, 135, 134), (134, 135, 137, 136), (136, 137, 139, 138), (138, 139, 141, 140), (140, 141, 143, 142), (142, 143, 145, 144), (144, 145, 147, 146), (146, 147, 149, 148), (148, 149, 151, 150), (150, 151, 153, 152), (152, 153, 155, 154), (154, 155, 157, 156), (156, 157, 159, 158), (158, 159, 161, 160), (160, 161, 163, 162), (162, 163, 165, 164), (164, 165, 167, 166), (166, 167, 169, 168), (168, 169, 171, 170), (170, 171, 173, 172), (172, 173, 175, 174), (174, 175, 177, 176), (176, 177, 179, 178), (178, 179, 181, 180), (180, 181, 183, 182), (182, 183, 185, 184), (184, 185, 187, 186), (186, 187, 189, 188), (188, 189, 191, 190), (190, 191, 193, 192), (192, 193, 195, 194), (194, 195, 197, 196), (196, 197, 199, 198), (198, 199, 201, 200), (200, 201, 203, 202), (202, 203, 205, 204), (204, 205, 207, 206), (206, 207, 209, 208), (208, 209, 211, 210), (210, 211, 213, 212), (212, 213, 215, 214), (214, 215, 217, 216), (216, 217, 219, 218), (218, 219, 221, 220), (220, 221, 223, 222), (222, 223, 225, 224), (224, 225, 227, 226), (226, 227, 229, 228), (228, 229, 231, 230), (230, 231, 233, 232), (232, 233, 235, 234), (234, 235, 237, 236), (236, 237, 239, 238), (238, 239, 241, 240), (240, 241, 243, 242), (242, 243, 245, 244), (244, 245, 247, 246), (246, 247, 249, 248), (248, 249, 251, 250), (250, 251, 253, 252), (252, 253, 255, 254), (254, 255, 257, 256), (256, 257, 259, 258), (260, 261, 263, 262), (262, 263, 265, 264), (264, 265, 267, 266), (266, 267, 269, 268), (268, 269, 271, 270), (270, 271, 273, 272), (272, 273, 275, 274), (274, 275, 277, 276), (276, 277, 279, 278), (278, 279, 281, 280), (280, 281, 283, 282), (282, 283, 285, 284), (284, 285, 287, 286), (286, 287, 289, 288), (288, 289, 291, 290), (290, 291, 293, 292), (292, 293, 295, 294), (294, 295, 297, 296), (296, 297, 299, 298), (298, 299, 301, 300), (300, 301, 303, 302), (302, 303, 305, 304), (304, 305, 307, 306), (306, 307, 309, 308), (308, 309, 311, 310), (310, 311, 313, 312), (312, 313, 315, 314), (314, 315, 317, 316), (316, 317, 319, 318), (318, 319, 321, 320), (320, 321, 323, 322), (322, 323, 325, 324), (324, 325, 327, 326), (326, 327, 329, 328), (328, 329, 331, 330), (330, 331, 333, 332), (332, 333, 335, 334), (334, 335, 337, 336), (336, 337, 339, 338), (338, 339, 341, 340), (340, 341, 343, 342), (342, 343, 345, 344), (344, 345, 347, 346), (346, 347, 349, 348), (348, 349, 351, 350), (350, 351, 353, 352), (352, 353, 355, 354), (354, 355, 357, 356), (356, 357, 359, 358), (358, 359, 361, 360), (360, 361, 363, 362), (362, 363, 365, 364), (364, 365, 367, 366), (366, 367, 369, 368), (368, 369, 371, 370), (370, 371, 373, 372), (372, 373, 375, 374), (374, 375, 377, 376), (376, 377, 379, 378), (378, 379, 381, 380), (380, 381, 383, 382), (382, 383, 385, 384), (384, 385, 387, 386), (386, 387, 389, 388), (390, 391, 393, 392), (392, 393, 395, 394), (394, 395, 397, 396), (396, 397, 399, 398), (398, 399, 401, 400), (400, 401, 403, 402), (402, 403, 405, 404), (404, 405, 407, 406), (406, 407, 409, 408), (408, 409, 411, 410), (410, 411, 413, 412), (412, 413, 415, 414), (414, 415, 417, 416), (416, 417, 419, 418), (418, 419, 421, 420), (420, 421, 423, 422), (422, 423, 425, 424), (424, 425, 427, 426), (426, 427, 429, 428), (428, 429, 431, 430), (430, 431, 433, 432), (432, 433, 435, 434), (434, 435, 437, 436), (436, 437, 439, 438), (438, 439, 441, 440), (440, 441, 443, 442), (442, 443, 445, 444), (444, 445, 447, 446), (446, 447, 449, 448), (448, 449, 451, 450), (450, 451, 453, 452), (452, 453, 455, 454), (454, 455, 457, 456), (456, 457, 459, 458), (458, 459, 461, 460), (460, 461, 463, 462), (462, 463, 465, 464), (464, 465, 467, 466), (466, 467, 469, 468), (468, 469, 471, 470), (470, 471, 473, 472), (472, 473, 475, 474), (474, 475, 477, 476), (476, 477, 479, 478), (478, 479, 481, 480), (480, 481, 483, 482), (482, 483, 485, 484), (484, 485, 487, 486), (486, 487, 489, 488), (488, 489, 491, 490), (490, 491, 493, 492), (492, 493, 495, 494), (494, 495, 497, 496), (496, 497, 499, 498), (498, 499, 501, 500), (500, 501, 503, 502), (502, 503, 505, 504), (504, 505, 507, 506), (506, 507, 509, 508), (508, 509, 511, 510), (510, 511, 513, 512), (512, 513, 515, 514), (514, 515, 517, 516), (516, 517, 519, 518), (520, 521, 523, 522), (522, 523, 525, 524), (524, 525, 527, 526), (526, 527, 529, 528), (528, 529, 531, 530), (530, 531, 533, 532), (532, 533, 535, 534), (534, 535, 537, 536), (536, 537, 539, 538), (538, 539, 541, 540), (540, 541, 543, 542), (542, 543, 545, 544), (544, 545, 547, 546), (546, 547, 549, 548), (548, 549, 551, 550), (550, 551, 553, 552), (552, 553, 555, 554), (554, 555, 557, 556), (556, 557, 559, 558), (558, 559, 561, 560), (560, 561, 563, 562), (562, 563, 565, 564), (564, 565, 567, 566), (566, 567, 569, 568), (568, 569, 571, 570), (570, 571, 573, 572), (572, 573, 575, 574), (574, 575, 577, 576), (576, 577, 579, 578), (578, 579, 581, 580), (580, 581, 583, 582), (582, 583, 585, 584), (584, 585, 587, 586), (586, 587, 589, 588), (588, 589, 591, 590), (590, 591, 593, 592), (592, 593, 595, 594), (594, 595, 597, 596), (596, 597, 599, 598), (598, 599, 601, 600), (600, 601, 603, 602), (602, 603, 605, 604), (604, 605, 607, 606), (606, 607, 609, 608), (608, 609, 611, 610), (610, 611, 613, 612), (612, 613, 615, 614), (614, 615, 617, 616), (616, 617, 619, 618), (618, 619, 621, 620), (620, 621, 623, 622), (622, 623, 625, 624), (624, 625, 627, 626), (626, 627, 629, 628), (628, 629, 631, 630), (630, 631, 633, 632), (632, 633, 635, 634), (634, 635, 637, 636), (636, 637, 639, 638), (638, 639, 641, 640), (640, 641, 643, 642), (642, 643, 645, 644), (644, 645, 647, 646), (646, 647, 649, 648), (650, 651, 653, 652), (652, 653, 655, 654), (654, 655, 657, 656), (656, 657, 659, 658), (658, 659, 661, 660), (660, 661, 663, 662), (662, 663, 665, 664), (664, 665, 667, 666), (666, 667, 669, 668), (668, 669, 671, 670), (670, 671, 673, 672), (672, 673, 675, 674), (674, 675, 677, 676), (676, 677, 679, 678), (678, 679, 681, 680), (680, 681, 683, 682), (682, 683, 685, 684), (684, 685, 687, 686), (686, 687, 689, 688), (688, 689, 691, 690), (690, 691, 693, 692), (692, 693, 695, 694), (694, 695, 697, 696), (696, 697, 699, 698), (698, 699, 701, 700), (700, 701, 703, 702), (702, 703, 705, 704), (704, 705, 707, 706), (706, 707, 709, 708), (708, 709, 711, 710), (710, 711, 713, 712), (712, 713, 715, 714), (714, 715, 717, 716), (716, 717, 719, 718), (718, 719, 721, 720), (720, 721, 723, 722), (722, 723, 725, 724), (724, 725, 727, 726), (726, 727, 729, 728), (728, 729, 731, 730), (730, 731, 733, 732), (732, 733, 735, 734), (734, 735, 737, 736), (736, 737, 739, 738), (738, 739, 741, 740), (740, 741, 743, 742), (742, 743, 745, 744), (744, 745, 747, 746), (746, 747, 749, 748), (748, 749, 751, 750), (750, 751, 753, 752), (752, 753, 755, 754), (754, 755, 757, 756), (756, 757, 759, 758), (758, 759, 761, 760), (760, 761, 763, 762), (762, 763, 765, 764), (764, 765, 767, 766), (766, 767, 769, 768), (768, 769, 771, 770), (770, 771, 773, 772), (772, 773, 775, 774), (774, 775, 777, 776), (776, 777, 779, 778)])
me_cylinder.polygons.foreach_set('use_smooth', [True] * 384)
_uv = me_cylinder.uv_layers.new(name='UVMap')
_uv.uv.foreach_set('vector', [1.0, 0.5, 1.0, 1.0, 0.9922, 1.0, 0.9922, 0.5, 0.9922, 0.5, 0.9922, 1.0, 0.9844, 1.0, 0.9844, 0.5, 0.9844, 0.5, 0.9844, 1.0, 0.9766, 1.0, 0.9766, 0.5, 0.9766, 0.5, 0.9766, 1.0, 0.9688, 1.0, 0.9688, 0.5, 0.9688, 0.5, 0.9688, 1.0, 0.9609, 1.0, 0.9609, 0.5, 0.9609, 0.5, 0.9609, 1.0, 0.9531, 1.0, 0.9531, 0.5, 0.9531, 0.5, 0.9531, 1.0, 0.9453, 1.0, 0.9453, 0.5, 0.9453, 0.5, 0.9453, 1.0, 0.9375, 1.0, 0.9375, 0.5, 0.9375, 0.5, 0.9375, 1.0, 0.9297, 1.0, 0.9297, 0.5, 0.9297, 0.5, 0.9297, 1.0, 0.9219, 1.0, 0.9219, 0.5, 0.9219, 0.5, 0.9219, 1.0, 0.9141, 1.0, 0.9141, 0.5, 0.9141, 0.5, 0.9141, 1.0, 0.9062, 1.0, 0.9062, 0.5, 0.9062, 0.5, 0.9062, 1.0, 0.8984, 1.0, 0.8984, 0.5, 0.8984, 0.5, 0.8984, 1.0, 0.8906, 1.0, 0.8906, 0.5, 0.8906, 0.5, 0.8906, 1.0, 0.8828, 1.0, 0.8828, 0.5, 0.8828, 0.5, 0.8828, 1.0, 0.875, 1.0, 0.875, 0.5, 0.875, 0.5, 0.875, 1.0, 0.8672, 1.0, 0.8672, 0.5, 0.8672, 0.5, 0.8672, 1.0, 0.8594, 1.0, 0.8594, 0.5, 0.8594, 0.5, 0.8594, 1.0, 0.8516, 1.0, 0.8516, 0.5, 0.8516, 0.5, 0.8516, 1.0, 0.8438, 1.0, 0.8438, 0.5, 0.8438, 0.5, 0.8438, 1.0, 0.8359, 1.0, 0.8359, 0.5, 0.8359, 0.5, 0.8359, 1.0, 0.8281, 1.0, 0.8281, 0.5, 0.8281, 0.5, 0.8281, 1.0, 0.8203, 1.0, 0.8203, 0.5, 0.8203, 0.5, 0.8203, 1.0, 0.8125, 1.0, 0.8125, 0.5, 0.8125, 0.5, 0.8125, 1.0, 0.8047, 1.0, 0.8047, 0.5, 0.8047, 0.5, 0.8047, 1.0, 0.7969, 1.0, 0.7969, 0.5, 0.7969, 0.5, 0.7969, 1.0, 0.7891, 1.0, 0.7891, 0.5, 0.7891, 0.5, 0.7891, 1.0, 0.7812, 1.0, 0.7812, 0.5, 0.7812, 0.5, 0.7812, 1.0, 0.7734, 1.0, 0.7734, 0.5, 0.7734, 0.5, 0.7734, 1.0, 0.7656, 1.0, 0.7656, 0.5, 0.7656, 0.5, 0.7656, 1.0, 0.7578, 1.0, 0.7578, 0.5, 0.7578, 0.5, 0.7578, 1.0, 0.75, 1.0, 0.75, 0.5, 0.75, 0.5, 0.75, 1.0, 0.7422, 1.0, 0.7422, 0.5, 0.7422, 0.5, 0.7422, 1.0, 0.7344, 1.0, 0.7344, 0.5, 0.7344, 0.5, 0.7344, 1.0, 0.7266, 1.0, 0.7266, 0.5, 0.7266, 0.5, 0.7266, 1.0, 0.7188, 1.0, 0.7188, 0.5, 0.7188, 0.5, 0.7188, 1.0, 0.7109, 1.0, 0.7109, 0.5, 0.7109, 0.5, 0.7109, 1.0, 0.7031, 1.0, 0.7031, 0.5, 0.7031, 0.5, 0.7031, 1.0, 0.6953, 1.0, 0.6953, 0.5, 0.6953, 0.5, 0.6953, 1.0, 0.6875, 1.0, 0.6875, 0.5, 0.6875, 0.5, 0.6875, 1.0, 0.6797, 1.0, 0.6797, 0.5, 0.6797, 0.5, 0.6797, 1.0, 0.6719, 1.0, 0.6719, 0.5, 0.6719, 0.5, 0.6719, 1.0, 0.6641, 1.0, 0.6641, 0.5, 0.6641, 0.5, 0.6641, 1.0, 0.6562, 1.0, 0.6562, 0.5, 0.6562, 0.5, 0.6562, 1.0, 0.6484, 1.0, 0.6484, 0.5, 0.6484, 0.5, 0.6484, 1.0, 0.6406, 1.0, 0.6406, 0.5, 0.6406, 0.5, 0.6406, 1.0, 0.6328, 1.0, 0.6328, 0.5, 0.6328, 0.5, 0.6328, 1.0, 0.625, 1.0, 0.625, 0.5, 0.625, 0.5, 0.625, 1.0, 0.6172, 1.0, 0.6172, 0.5, 0.6172, 0.5, 0.6172, 1.0, 0.6094, 1.0, 0.6094, 0.5, 0.6094, 0.5, 0.6094, 1.0, 0.6016, 1.0, 0.6016, 0.5, 0.6016, 0.5, 0.6016, 1.0, 0.5938, 1.0, 0.5938, 0.5, 0.5938, 0.5, 0.5938, 1.0, 0.5859, 1.0, 0.5859, 0.5, 0.5859, 0.5, 0.5859, 1.0, 0.5781, 1.0, 0.5781, 0.5, 0.5781, 0.5, 0.5781, 1.0, 0.5703, 1.0, 0.5703, 0.5, 0.5703, 0.5, 0.5703, 1.0, 0.5625, 1.0, 0.5625, 0.5, 0.5625, 0.5, 0.5625, 1.0, 0.5547, 1.0, 0.5547, 0.5, 0.5547, 0.5, 0.5547, 1.0, 0.5469, 1.0, 0.5469, 0.5, 0.5469, 0.5, 0.5469, 1.0, 0.5391, 1.0, 0.5391, 0.5, 0.5391, 0.5, 0.5391, 1.0, 0.5312, 1.0, 0.5312, 0.5, 0.5312, 0.5, 0.5312, 1.0, 0.5234, 1.0, 0.5234, 0.5, 0.5234, 0.5, 0.5234, 1.0, 0.5156, 1.0, 0.5156, 0.5, 0.5156, 0.5, 0.5156, 1.0, 0.5078, 1.0, 0.5078, 0.5, 0.5078, 0.5, 0.5078, 1.0, 0.5, 1.0, 0.5, 0.5, 1.0, 0.5, 1.0, 1.0, 0.9922, 1.0, 0.9922, 0.5, 0.9922, 0.5, 0.9922, 1.0, 0.9844, 1.0, 0.9844, 0.5, 0.9844, 0.5, 0.9844, 1.0, 0.9766, 1.0, 0.9766, 0.5, 0.9766, 0.5, 0.9766, 1.0, 0.9688, 1.0, 0.9688, 0.5, 0.9688, 0.5, 0.9688, 1.0, 0.9609, 1.0, 0.9609, 0.5, 0.9609, 0.5, 0.9609, 1.0, 0.9531, 1.0, 0.9531, 0.5, 0.9531, 0.5, 0.9531, 1.0, 0.9453, 1.0, 0.9453, 0.5, 0.9453, 0.5, 0.9453, 1.0, 0.9375, 1.0, 0.9375, 0.5, 0.9375, 0.5, 0.9375, 1.0, 0.9297, 1.0, 0.9297, 0.5, 0.9297, 0.5, 0.9297, 1.0, 0.9219, 1.0, 0.9219, 0.5, 0.9219, 0.5, 0.9219, 1.0, 0.9141, 1.0, 0.9141, 0.5, 0.9141, 0.5, 0.9141, 1.0, 0.9062, 1.0, 0.9062, 0.5, 0.9062, 0.5, 0.9062, 1.0, 0.8984, 1.0, 0.8984, 0.5, 0.8984, 0.5, 0.8984, 1.0, 0.8906, 1.0, 0.8906, 0.5, 0.8906, 0.5, 0.8906, 1.0, 0.8828, 1.0, 0.8828, 0.5, 0.8828, 0.5, 0.8828, 1.0, 0.875, 1.0, 0.875, 0.5, 0.875, 0.5, 0.875, 1.0, 0.8672, 1.0, 0.8672, 0.5, 0.8672, 0.5, 0.8672, 1.0, 0.8594, 1.0, 0.8594, 0.5, 0.8594, 0.5, 0.8594, 1.0, 0.8516, 1.0, 0.8516, 0.5, 0.8516, 0.5, 0.8516, 1.0, 0.8438, 1.0, 0.8438, 0.5, 0.8438, 0.5, 0.8438, 1.0, 0.8359, 1.0, 0.8359, 0.5, 0.8359, 0.5, 0.8359, 1.0, 0.8281, 1.0, 0.8281, 0.5, 0.8281, 0.5, 0.8281, 1.0, 0.8203, 1.0, 0.8203, 0.5, 0.8203, 0.5, 0.8203, 1.0, 0.8125, 1.0, 0.8125, 0.5, 0.8125, 0.5, 0.8125, 1.0, 0.8047, 1.0, 0.8047, 0.5, 0.8047, 0.5, 0.8047, 1.0, 0.7969, 1.0, 0.7969, 0.5, 0.7969, 0.5, 0.7969, 1.0, 0.7891, 1.0, 0.7891, 0.5, 0.7891, 0.5, 0.7891, 1.0, 0.7812, 1.0, 0.7812, 0.5, 0.7812, 0.5, 0.7812, 1.0, 0.7734, 1.0, 0.7734, 0.5, 0.7734, 0.5, 0.7734, 1.0, 0.7656, 1.0, 0.7656, 0.5, 0.7656, 0.5, 0.7656, 1.0, 0.7578, 1.0, 0.7578, 0.5, 0.7578, 0.5, 0.7578, 1.0, 0.75, 1.0, 0.75, 0.5, 0.75, 0.5, 0.75, 1.0, 0.7422, 1.0, 0.7422, 0.5, 0.7422, 0.5, 0.7422, 1.0, 0.7344, 1.0, 0.7344, 0.5, 0.7344, 0.5, 0.7344, 1.0, 0.7266, 1.0, 0.7266, 0.5, 0.7266, 0.5, 0.7266, 1.0, 0.7188, 1.0, 0.7188, 0.5, 0.7188, 0.5, 0.7188, 1.0, 0.7109, 1.0, 0.7109, 0.5, 0.7109, 0.5, 0.7109, 1.0, 0.7031, 1.0, 0.7031, 0.5, 0.7031, 0.5, 0.7031, 1.0, 0.6953, 1.0, 0.6953, 0.5, 0.6953, 0.5, 0.6953, 1.0, 0.6875, 1.0, 0.6875, 0.5, 0.6875, 0.5, 0.6875, 1.0, 0.6797, 1.0, 0.6797, 0.5, 0.6797, 0.5, 0.6797, 1.0, 0.6719, 1.0, 0.6719, 0.5, 0.6719, 0.5, 0.6719, 1.0, 0.6641, 1.0, 0.6641, 0.5, 0.6641, 0.5, 0.6641, 1.0, 0.6562, 1.0, 0.6562, 0.5, 0.6562, 0.5, 0.6562, 1.0, 0.6484, 1.0, 0.6484, 0.5, 0.6484, 0.5, 0.6484, 1.0, 0.6406, 1.0, 0.6406, 0.5, 0.6406, 0.5, 0.6406, 1.0, 0.6328, 1.0, 0.6328, 0.5, 0.6328, 0.5, 0.6328, 1.0, 0.625, 1.0, 0.625, 0.5, 0.625, 0.5, 0.625, 1.0, 0.6172, 1.0, 0.6172, 0.5, 0.6172, 0.5, 0.6172, 1.0, 0.6094, 1.0, 0.6094, 0.5, 0.6094, 0.5, 0.6094, 1.0, 0.6016, 1.0, 0.6016, 0.5, 0.6016, 0.5, 0.6016, 1.0, 0.5938, 1.0, 0.5938, 0.5, 0.5938, 0.5, 0.5938, 1.0, 0.5859, 1.0, 0.5859, 0.5, 0.5859, 0.5, 0.5859, 1.0, 0.5781, 1.0, 0.5781, 0.5, 0.5781, 0.5, 0.5781, 1.0, 0.5703, 1.0, 0.5703, 0.5, 0.5703, 0.5, 0.5703, 1.0, 0.5625, 1.0, 0.5625, 0.5, 0.5625, 0.5, 0.5625, 1.0, 0.5547, 1.0, 0.5547, 0.5, 0.5547, 0.5, 0.5547, 1.0, 0.5469, 1.0, 0.5469, 0.5, 0.5469, 0.5, 0.5469, 1.0, 0.5391, 1.0, 0.5391, 0.5, 0.5391, 0.5, 0.5391, 1.0, 0.5312, 1.0, 0.5312, 0.5, 0.5312, 0.5, 0.5312, 1.0, 0.5234, 1.0, 0.5234, 0.5, 0.5234, 0.5, 0.5234, 1.0, 0.5156, 1.0, 0.5156, 0.5, 0.5156, 0.5, 0.5156, 1.0, 0.5078, 1.0, 0.5078, 0.5, 0.5078, 0.5, 0.5078, 1.0, 0.5, 1.0, 0.5, 0.5, 1.0, 0.5, 1.0, 1.0, 0.9922, 1.0, 0.9922, 0.5, 0.9922, 0.5, 0.9922, 1.0, 0.9844, 1.0, 0.9844, 0.5, 0.9844, 0.5, 0.9844, 1.0, 0.9766, 1.0, 0.9766, 0.5, 0.9766, 0.5, 0.9766, 1.0, 0.9688, 1.0, 0.9688, 0.5, 0.9688, 0.5, 0.9688, 1.0, 0.9609, 1.0, 0.9609, 0.5, 0.9609, 0.5, 0.9609, 1.0, 0.9531, 1.0, 0.9531, 0.5, 0.9531, 0.5, 0.9531, 1.0, 0.9453, 1.0, 0.9453, 0.5, 0.9453, 0.5, 0.9453, 1.0, 0.9375, 1.0, 0.9375, 0.5, 0.9375, 0.5, 0.9375, 1.0, 0.9297, 1.0, 0.9297, 0.5, 0.9297, 0.5, 0.9297, 1.0, 0.9219, 1.0, 0.9219, 0.5, 0.9219, 0.5, 0.9219, 1.0, 0.9141, 1.0, 0.9141, 0.5, 0.9141, 0.5, 0.9141, 1.0, 0.9062, 1.0, 0.9062, 0.5, 0.9062, 0.5, 0.9062, 1.0, 0.8984, 1.0, 0.8984, 0.5, 0.8984, 0.5, 0.8984, 1.0, 0.8906, 1.0, 0.8906, 0.5, 0.8906, 0.5, 0.8906, 1.0, 0.8828, 1.0, 0.8828, 0.5, 0.8828, 0.5, 0.8828, 1.0, 0.875, 1.0, 0.875, 0.5, 0.875, 0.5, 0.875, 1.0, 0.8672, 1.0, 0.8672, 0.5, 0.8672, 0.5, 0.8672, 1.0, 0.8594, 1.0, 0.8594, 0.5, 0.8594, 0.5, 0.8594, 1.0, 0.8516, 1.0, 0.8516, 0.5, 0.8516, 0.5, 0.8516, 1.0, 0.8438, 1.0, 0.8438, 0.5, 0.8438, 0.5, 0.8438, 1.0, 0.8359, 1.0, 0.8359, 0.5, 0.8359, 0.5, 0.8359, 1.0, 0.8281, 1.0, 0.8281, 0.5, 0.8281, 0.5, 0.8281, 1.0, 0.8203, 1.0, 0.8203, 0.5, 0.8203, 0.5, 0.8203, 1.0, 0.8125, 1.0, 0.8125, 0.5, 0.8125, 0.5, 0.8125, 1.0, 0.8047, 1.0, 0.8047, 0.5, 0.8047, 0.5, 0.8047, 1.0, 0.7969, 1.0, 0.7969, 0.5, 0.7969, 0.5, 0.7969, 1.0, 0.7891, 1.0, 0.7891, 0.5, 0.7891, 0.5, 0.7891, 1.0, 0.7812, 1.0, 0.7812, 0.5, 0.7812, 0.5, 0.7812, 1.0, 0.7734, 1.0, 0.7734, 0.5, 0.7734, 0.5, 0.7734, 1.0, 0.7656, 1.0, 0.7656, 0.5, 0.7656, 0.5, 0.7656, 1.0, 0.7578, 1.0, 0.7578, 0.5, 0.7578, 0.5, 0.7578, 1.0, 0.75, 1.0, 0.75, 0.5, 0.75, 0.5, 0.75, 1.0, 0.7422, 1.0, 0.7422, 0.5, 0.7422, 0.5, 0.7422, 1.0, 0.7344, 1.0, 0.7344, 0.5, 0.7344, 0.5, 0.7344, 1.0, 0.7266, 1.0, 0.7266, 0.5, 0.7266, 0.5, 0.7266, 1.0, 0.7188, 1.0, 0.7188, 0.5, 0.7188, 0.5, 0.7188, 1.0, 0.7109, 1.0, 0.7109, 0.5, 0.7109, 0.5, 0.7109, 1.0, 0.7031, 1.0, 0.7031, 0.5, 0.7031, 0.5, 0.7031, 1.0, 0.6953, 1.0, 0.6953, 0.5, 0.6953, 0.5, 0.6953, 1.0, 0.6875, 1.0, 0.6875, 0.5, 0.6875, 0.5, 0.6875, 1.0, 0.6797, 1.0, 0.6797, 0.5, 0.6797, 0.5, 0.6797, 1.0, 0.6719, 1.0, 0.6719, 0.5, 0.6719, 0.5, 0.6719, 1.0, 0.6641, 1.0, 0.6641, 0.5, 0.6641, 0.5, 0.6641, 1.0, 0.6562, 1.0, 0.6562, 0.5, 0.6562, 0.5, 0.6562, 1.0, 0.6484, 1.0, 0.6484, 0.5, 0.6484, 0.5, 0.6484, 1.0, 0.6406, 1.0, 0.6406, 0.5, 0.6406, 0.5, 0.6406, 1.0, 0.6328, 1.0, 0.6328, 0.5, 0.6328, 0.5, 0.6328, 1.0, 0.625, 1.0, 0.625, 0.5, 0.625, 0.5, 0.625, 1.0, 0.6172, 1.0, 0.6172, 0.5, 0.6172, 0.5, 0.6172, 1.0, 0.6094, 1.0, 0.6094, 0.5, 0.6094, 0.5, 0.6094, 1.0, 0.6016, 1.0, 0.6016, 0.5, 0.6016, 0.5, 0.6016, 1.0, 0.5938, 1.0, 0.5938, 0.5, 0.5938, 0.5, 0.5938, 1.0, 0.5859, 1.0, 0.5859, 0.5, 0.5859, 0.5, 0.5859, 1.0, 0.5781, 1.0, 0.5781, 0.5, 0.5781, 0.5, 0.5781, 1.0, 0.5703, 1.0, 0.5703, 0.5, 0.5703, 0.5, 0.5703, 1.0, 0.5625, 1.0, 0.5625, 0.5, 0.5625, 0.5, 0.5625, 1.0, 0.5547, 1.0, 0.5547, 0.5, 0.5547, 0.5, 0.5547, 1.0, 0.5469, 1.0, 0.5469, 0.5, 0.5469, 0.5, 0.5469, 1.0, 0.5391, 1.0, 0.5391, 0.5, 0.5391, 0.5, 0.5391, 1.0, 0.5312, 1.0, 0.5312, 0.5, 0.5312, 0.5, 0.5312, 1.0, 0.5234, 1.0, 0.5234, 0.5, 0.5234, 0.5, 0.5234, 1.0, 0.5156, 1.0, 0.5156, 0.5, 0.5156, 0.5, 0.5156, 1.0, 0.5078, 1.0, 0.5078, 0.5, 0.5078, 0.5, 0.5078, 1.0, 0.5, 1.0, 0.5, 0.5, 1.0, 0.5, 1.0, 1.0, 0.9922, 1.0, 0.9922, 0.5, 0.9922, 0.5, 0.9922, 1.0, 0.9844, 1.0, 0.9844, 0.5, 0.9844, 0.5, 0.9844, 1.0, 0.9766, 1.0, 0.9766, 0.5, 0.9766, 0.5, 0.9766, 1.0, 0.9688, 1.0, 0.9688, 0.5, 0.9688, 0.5, 0.9688, 1.0, 0.9609, 1.0, 0.9609, 0.5, 0.9609, 0.5, 0.9609, 1.0, 0.9531, 1.0, 0.9531, 0.5, 0.9531, 0.5, 0.9531, 1.0, 0.9453, 1.0, 0.9453, 0.5, 0.9453, 0.5, 0.9453, 1.0, 0.9375, 1.0, 0.9375, 0.5, 0.9375, 0.5, 0.9375, 1.0, 0.9297, 1.0, 0.9297, 0.5, 0.9297, 0.5, 0.9297, 1.0, 0.9219, 1.0, 0.9219, 0.5, 0.9219, 0.5, 0.9219, 1.0, 0.9141, 1.0, 0.9141, 0.5, 0.9141, 0.5, 0.9141, 1.0, 0.9062, 1.0, 0.9062, 0.5, 0.9062, 0.5, 0.9062, 1.0, 0.8984, 1.0, 0.8984, 0.5, 0.8984, 0.5, 0.8984, 1.0, 0.8906, 1.0, 0.8906, 0.5, 0.8906, 0.5, 0.8906, 1.0, 0.8828, 1.0, 0.8828, 0.5, 0.8828, 0.5, 0.8828, 1.0, 0.875, 1.0, 0.875, 0.5, 0.875, 0.5, 0.875, 1.0, 0.8672, 1.0, 0.8672, 0.5, 0.8672, 0.5, 0.8672, 1.0, 0.8594, 1.0, 0.8594, 0.5, 0.8594, 0.5, 0.8594, 1.0, 0.8516, 1.0, 0.8516, 0.5, 0.8516, 0.5, 0.8516, 1.0, 0.8438, 1.0, 0.8438, 0.5, 0.8438, 0.5, 0.8438, 1.0, 0.8359, 1.0, 0.8359, 0.5, 0.8359, 0.5, 0.8359, 1.0, 0.8281, 1.0, 0.8281, 0.5, 0.8281, 0.5, 0.8281, 1.0, 0.8203, 1.0, 0.8203, 0.5, 0.8203, 0.5, 0.8203, 1.0, 0.8125, 1.0, 0.8125, 0.5, 0.8125, 0.5, 0.8125, 1.0, 0.8047, 1.0, 0.8047, 0.5, 0.8047, 0.5, 0.8047, 1.0, 0.7969, 1.0, 0.7969, 0.5, 0.7969, 0.5, 0.7969, 1.0, 0.7891, 1.0, 0.7891, 0.5, 0.7891, 0.5, 0.7891, 1.0, 0.7812, 1.0, 0.7812, 0.5, 0.7812, 0.5, 0.7812, 1.0, 0.7734, 1.0, 0.7734, 0.5, 0.7734, 0.5, 0.7734, 1.0, 0.7656, 1.0, 0.7656, 0.5, 0.7656, 0.5, 0.7656, 1.0, 0.7578, 1.0, 0.7578, 0.5, 0.7578, 0.5, 0.7578, 1.0, 0.75, 1.0, 0.75, 0.5, 0.75, 0.5, 0.75, 1.0, 0.7422, 1.0, 0.7422, 0.5, 0.7422, 0.5, 0.7422, 1.0, 0.7344, 1.0, 0.7344, 0.5, 0.7344, 0.5, 0.7344, 1.0, 0.7266, 1.0, 0.7266, 0.5, 0.7266, 0.5, 0.7266, 1.0, 0.7188, 1.0, 0.7188, 0.5, 0.7188, 0.5, 0.7188, 1.0, 0.7109, 1.0, 0.7109, 0.5, 0.7109, 0.5, 0.7109, 1.0, 0.7031, 1.0, 0.7031, 0.5, 0.7031, 0.5, 0.7031, 1.0, 0.6953, 1.0, 0.6953, 0.5, 0.6953, 0.5, 0.6953, 1.0, 0.6875, 1.0, 0.6875, 0.5, 0.6875, 0.5, 0.6875, 1.0, 0.6797, 1.0, 0.6797, 0.5, 0.6797, 0.5, 0.6797, 1.0, 0.6719, 1.0, 0.6719, 0.5, 0.6719, 0.5, 0.6719, 1.0, 0.6641, 1.0, 0.6641, 0.5, 0.6641, 0.5, 0.6641, 1.0, 0.6562, 1.0, 0.6562, 0.5, 0.6562, 0.5, 0.6562, 1.0, 0.6484, 1.0, 0.6484, 0.5, 0.6484, 0.5, 0.6484, 1.0, 0.6406, 1.0, 0.6406, 0.5, 0.6406, 0.5, 0.6406, 1.0, 0.6328, 1.0, 0.6328, 0.5, 0.6328, 0.5, 0.6328, 1.0, 0.625, 1.0, 0.625, 0.5, 0.625, 0.5, 0.625, 1.0, 0.6172, 1.0, 0.6172, 0.5, 0.6172, 0.5, 0.6172, 1.0, 0.6094, 1.0, 0.6094, 0.5, 0.6094, 0.5, 0.6094, 1.0, 0.6016, 1.0, 0.6016, 0.5, 0.6016, 0.5, 0.6016, 1.0, 0.5938, 1.0, 0.5938, 0.5, 0.5938, 0.5, 0.5938, 1.0, 0.5859, 1.0, 0.5859, 0.5, 0.5859, 0.5, 0.5859, 1.0, 0.5781, 1.0, 0.5781, 0.5, 0.5781, 0.5, 0.5781, 1.0, 0.5703, 1.0, 0.5703, 0.5, 0.5703, 0.5, 0.5703, 1.0, 0.5625, 1.0, 0.5625, 0.5, 0.5625, 0.5, 0.5625, 1.0, 0.5547, 1.0, 0.5547, 0.5, 0.5547, 0.5, 0.5547, 1.0, 0.5469, 1.0, 0.5469, 0.5, 0.5469, 0.5, 0.5469, 1.0, 0.5391, 1.0, 0.5391, 0.5, 0.5391, 0.5, 0.5391, 1.0, 0.5312, 1.0, 0.5312, 0.5, 0.5312, 0.5, 0.5312, 1.0, 0.5234, 1.0, 0.5234, 0.5, 0.5234, 0.5, 0.5234, 1.0, 0.5156, 1.0, 0.5156, 0.5, 0.5156, 0.5, 0.5156, 1.0, 0.5078, 1.0, 0.5078, 0.5, 0.5078, 0.5, 0.5078, 1.0, 0.5, 1.0, 0.5, 0.5, 1.0, 0.5, 1.0, 1.0, 0.9922, 1.0, 0.9922, 0.5, 0.9922, 0.5, 0.9922, 1.0, 0.9844, 1.0, 0.9844, 0.5, 0.9844, 0.5, 0.9844, 1.0, 0.9766, 1.0, 0.9766, 0.5, 0.9766, 0.5, 0.9766, 1.0, 0.9688, 1.0, 0.9688, 0.5, 0.9688, 0.5, 0.9688, 1.0, 0.9609, 1.0, 0.9609, 0.5, 0.9609, 0.5, 0.9609, 1.0, 0.9531, 1.0, 0.9531, 0.5, 0.9531, 0.5, 0.9531, 1.0, 0.9453, 1.0, 0.9453, 0.5, 0.9453, 0.5, 0.9453, 1.0, 0.9375, 1.0, 0.9375, 0.5, 0.9375, 0.5, 0.9375, 1.0, 0.9297, 1.0, 0.9297, 0.5, 0.9297, 0.5, 0.9297, 1.0, 0.9219, 1.0, 0.9219, 0.5, 0.9219, 0.5, 0.9219, 1.0, 0.9141, 1.0, 0.9141, 0.5, 0.9141, 0.5, 0.9141, 1.0, 0.9062, 1.0, 0.9062, 0.5, 0.9062, 0.5, 0.9062, 1.0, 0.8984, 1.0, 0.8984, 0.5, 0.8984, 0.5, 0.8984, 1.0, 0.8906, 1.0, 0.8906, 0.5, 0.8906, 0.5, 0.8906, 1.0, 0.8828, 1.0, 0.8828, 0.5, 0.8828, 0.5, 0.8828, 1.0, 0.875, 1.0, 0.875, 0.5, 0.875, 0.5, 0.875, 1.0, 0.8672, 1.0, 0.8672, 0.5, 0.8672, 0.5, 0.8672, 1.0, 0.8594, 1.0, 0.8594, 0.5, 0.8594, 0.5, 0.8594, 1.0, 0.8516, 1.0, 0.8516, 0.5, 0.8516, 0.5, 0.8516, 1.0, 0.8438, 1.0, 0.8438, 0.5, 0.8438, 0.5, 0.8438, 1.0, 0.8359, 1.0, 0.8359, 0.5, 0.8359, 0.5, 0.8359, 1.0, 0.8281, 1.0, 0.8281, 0.5, 0.8281, 0.5, 0.8281, 1.0, 0.8203, 1.0, 0.8203, 0.5, 0.8203, 0.5, 0.8203, 1.0, 0.8125, 1.0, 0.8125, 0.5, 0.8125, 0.5, 0.8125, 1.0, 0.8047, 1.0, 0.8047, 0.5, 0.8047, 0.5, 0.8047, 1.0, 0.7969, 1.0, 0.7969, 0.5, 0.7969, 0.5, 0.7969, 1.0, 0.7891, 1.0, 0.7891, 0.5, 0.7891, 0.5, 0.7891, 1.0, 0.7812, 1.0, 0.7812, 0.5, 0.7812, 0.5, 0.7812, 1.0, 0.7734, 1.0, 0.7734, 0.5, 0.7734, 0.5, 0.7734, 1.0, 0.7656, 1.0, 0.7656, 0.5, 0.7656, 0.5, 0.7656, 1.0, 0.7578, 1.0, 0.7578, 0.5, 0.7578, 0.5, 0.7578, 1.0, 0.75, 1.0, 0.75, 0.5, 0.75, 0.5, 0.75, 1.0, 0.7422, 1.0, 0.7422, 0.5, 0.7422, 0.5, 0.7422, 1.0, 0.7344, 1.0, 0.7344, 0.5, 0.7344, 0.5, 0.7344, 1.0, 0.7266, 1.0, 0.7266, 0.5, 0.7266, 0.5, 0.7266, 1.0, 0.7188, 1.0, 0.7188, 0.5, 0.7188, 0.5, 0.7188, 1.0, 0.7109, 1.0, 0.7109, 0.5, 0.7109, 0.5, 0.7109, 1.0, 0.7031, 1.0, 0.7031, 0.5, 0.7031, 0.5, 0.7031, 1.0, 0.6953, 1.0, 0.6953, 0.5, 0.6953, 0.5, 0.6953, 1.0, 0.6875, 1.0, 0.6875, 0.5, 0.6875, 0.5, 0.6875, 1.0, 0.6797, 1.0, 0.6797, 0.5, 0.6797, 0.5, 0.6797, 1.0, 0.6719, 1.0, 0.6719, 0.5, 0.6719, 0.5, 0.6719, 1.0, 0.6641, 1.0, 0.6641, 0.5, 0.6641, 0.5, 0.6641, 1.0, 0.6562, 1.0, 0.6562, 0.5, 0.6562, 0.5, 0.6562, 1.0, 0.6484, 1.0, 0.6484, 0.5, 0.6484, 0.5, 0.6484, 1.0, 0.6406, 1.0, 0.6406, 0.5, 0.6406, 0.5, 0.6406, 1.0, 0.6328, 1.0, 0.6328, 0.5, 0.6328, 0.5, 0.6328, 1.0, 0.625, 1.0, 0.625, 0.5, 0.625, 0.5, 0.625, 1.0, 0.6172, 1.0, 0.6172, 0.5, 0.6172, 0.5, 0.6172, 1.0, 0.6094, 1.0, 0.6094, 0.5, 0.6094, 0.5, 0.6094, 1.0, 0.6016, 1.0, 0.6016, 0.5, 0.6016, 0.5, 0.6016, 1.0, 0.5938, 1.0, 0.5938, 0.5, 0.5938, 0.5, 0.5938, 1.0, 0.5859, 1.0, 0.5859, 0.5, 0.5859, 0.5, 0.5859, 1.0, 0.5781, 1.0, 0.5781, 0.5, 0.5781, 0.5, 0.5781, 1.0, 0.5703, 1.0, 0.5703, 0.5, 0.5703, 0.5, 0.5703, 1.0, 0.5625, 1.0, 0.5625, 0.5, 0.5625, 0.5, 0.5625, 1.0, 0.5547, 1.0, 0.5547, 0.5, 0.5547, 0.5, 0.5547, 1.0, 0.5469, 1.0, 0.5469, 0.5, 0.5469, 0.5, 0.5469, 1.0, 0.5391, 1.0, 0.5391, 0.5, 0.5391, 0.5, 0.5391, 1.0, 0.5312, 1.0, 0.5312, 0.5, 0.5312, 0.5, 0.5312, 1.0, 0.5234, 1.0, 0.5234, 0.5, 0.5234, 0.5, 0.5234, 1.0, 0.5156, 1.0, 0.5156, 0.5, 0.5156, 0.5, 0.5156, 1.0, 0.5078, 1.0, 0.5078, 0.5, 0.5078, 0.5, 0.5078, 1.0, 0.5, 1.0, 0.5, 0.5, 1.0, 0.5, 1.0, 1.0, 0.9922, 1.0, 0.9922, 0.5, 0.9922, 0.5, 0.9922, 1.0, 0.9844, 1.0, 0.9844, 0.5, 0.9844, 0.5, 0.9844, 1.0, 0.9766, 1.0, 0.9766, 0.5, 0.9766, 0.5, 0.9766, 1.0, 0.9688, 1.0, 0.9688, 0.5, 0.9688, 0.5, 0.9688, 1.0, 0.9609, 1.0, 0.9609, 0.5, 0.9609, 0.5, 0.9609, 1.0, 0.9531, 1.0, 0.9531, 0.5, 0.9531, 0.5, 0.9531, 1.0, 0.9453, 1.0, 0.9453, 0.5, 0.9453, 0.5, 0.9453, 1.0, 0.9375, 1.0, 0.9375, 0.5, 0.9375, 0.5, 0.9375, 1.0, 0.9297, 1.0, 0.9297, 0.5, 0.9297, 0.5, 0.9297, 1.0, 0.9219, 1.0, 0.9219, 0.5, 0.9219, 0.5, 0.9219, 1.0, 0.9141, 1.0, 0.9141, 0.5, 0.9141, 0.5, 0.9141, 1.0, 0.9062, 1.0, 0.9062, 0.5, 0.9062, 0.5, 0.9062, 1.0, 0.8984, 1.0, 0.8984, 0.5, 0.8984, 0.5, 0.8984, 1.0, 0.8906, 1.0, 0.8906, 0.5, 0.8906, 0.5, 0.8906, 1.0, 0.8828, 1.0, 0.8828, 0.5, 0.8828, 0.5, 0.8828, 1.0, 0.875, 1.0, 0.875, 0.5, 0.875, 0.5, 0.875, 1.0, 0.8672, 1.0, 0.8672, 0.5, 0.8672, 0.5, 0.8672, 1.0, 0.8594, 1.0, 0.8594, 0.5, 0.8594, 0.5, 0.8594, 1.0, 0.8516, 1.0, 0.8516, 0.5, 0.8516, 0.5, 0.8516, 1.0, 0.8438, 1.0, 0.8438, 0.5, 0.8438, 0.5, 0.8438, 1.0, 0.8359, 1.0, 0.8359, 0.5, 0.8359, 0.5, 0.8359, 1.0, 0.8281, 1.0, 0.8281, 0.5, 0.8281, 0.5, 0.8281, 1.0, 0.8203, 1.0, 0.8203, 0.5, 0.8203, 0.5, 0.8203, 1.0, 0.8125, 1.0, 0.8125, 0.5, 0.8125, 0.5, 0.8125, 1.0, 0.8047, 1.0, 0.8047, 0.5, 0.8047, 0.5, 0.8047, 1.0, 0.7969, 1.0, 0.7969, 0.5, 0.7969, 0.5, 0.7969, 1.0, 0.7891, 1.0, 0.7891, 0.5, 0.7891, 0.5, 0.7891, 1.0, 0.7812, 1.0, 0.7812, 0.5, 0.7812, 0.5, 0.7812, 1.0, 0.7734, 1.0, 0.7734, 0.5, 0.7734, 0.5, 0.7734, 1.0, 0.7656, 1.0, 0.7656, 0.5, 0.7656, 0.5, 0.7656, 1.0, 0.7578, 1.0, 0.7578, 0.5, 0.7578, 0.5, 0.7578, 1.0, 0.75, 1.0, 0.75, 0.5, 0.75, 0.5, 0.75, 1.0, 0.7422, 1.0, 0.7422, 0.5, 0.7422, 0.5, 0.7422, 1.0, 0.7344, 1.0, 0.7344, 0.5, 0.7344, 0.5, 0.7344, 1.0, 0.7266, 1.0, 0.7266, 0.5, 0.7266, 0.5, 0.7266, 1.0, 0.7188, 1.0, 0.7188, 0.5, 0.7188, 0.5, 0.7188, 1.0, 0.7109, 1.0, 0.7109, 0.5, 0.7109, 0.5, 0.7109, 1.0, 0.7031, 1.0, 0.7031, 0.5, 0.7031, 0.5, 0.7031, 1.0, 0.6953, 1.0, 0.6953, 0.5, 0.6953, 0.5, 0.6953, 1.0, 0.6875, 1.0, 0.6875, 0.5, 0.6875, 0.5, 0.6875, 1.0, 0.6797, 1.0, 0.6797, 0.5, 0.6797, 0.5, 0.6797, 1.0, 0.6719, 1.0, 0.6719, 0.5, 0.6719, 0.5, 0.6719, 1.0, 0.6641, 1.0, 0.6641, 0.5, 0.6641, 0.5, 0.6641, 1.0, 0.6562, 1.0, 0.6562, 0.5, 0.6562, 0.5, 0.6562, 1.0, 0.6484, 1.0, 0.6484, 0.5, 0.6484, 0.5, 0.6484, 1.0, 0.6406, 1.0, 0.6406, 0.5, 0.6406, 0.5, 0.6406, 1.0, 0.6328, 1.0, 0.6328, 0.5, 0.6328, 0.5, 0.6328, 1.0, 0.625, 1.0, 0.625, 0.5, 0.625, 0.5, 0.625, 1.0, 0.6172, 1.0, 0.6172, 0.5, 0.6172, 0.5, 0.6172, 1.0, 0.6094, 1.0, 0.6094, 0.5, 0.6094, 0.5, 0.6094, 1.0, 0.6016, 1.0, 0.6016, 0.5, 0.6016, 0.5, 0.6016, 1.0, 0.5938, 1.0, 0.5938, 0.5, 0.5938, 0.5, 0.5938, 1.0, 0.5859, 1.0, 0.5859, 0.5, 0.5859, 0.5, 0.5859, 1.0, 0.5781, 1.0, 0.5781, 0.5, 0.5781, 0.5, 0.5781, 1.0, 0.5703, 1.0, 0.5703, 0.5, 0.5703, 0.5, 0.5703, 1.0, 0.5625, 1.0, 0.5625, 0.5, 0.5625, 0.5, 0.5625, 1.0, 0.5547, 1.0, 0.5547, 0.5, 0.5547, 0.5, 0.5547, 1.0, 0.5469, 1.0, 0.5469, 0.5, 0.5469, 0.5, 0.5469, 1.0, 0.5391, 1.0, 0.5391, 0.5, 0.5391, 0.5, 0.5391, 1.0, 0.5312, 1.0, 0.5312, 0.5, 0.5312, 0.5, 0.5312, 1.0, 0.5234, 1.0, 0.5234, 0.5, 0.5234, 0.5, 0.5234, 1.0, 0.5156, 1.0, 0.5156, 0.5, 0.5156, 0.5, 0.5156, 1.0, 0.5078, 1.0, 0.5078, 0.5, 0.5078, 0.5, 0.5078, 1.0, 0.5, 1.0, 0.5, 0.5])
me_cylinder.materials.append(mat_bakeheightmap)
me_cylinder.update()

# ---- objects
ob_light = bpy.data.objects.new('Light', light_light)
ob_camera = bpy.data.objects.new('Camera', cam_camera)
ob_plane = bpy.data.objects.new('Plane', me_plane)
ob_cylinder = bpy.data.objects.new('Cylinder', me_cylinder)

# ---- transforms, parenting, visibility, modifiers, constraints
ob_light.location = (4.076, 1.005, 5.904)
ob_light.rotation_euler = (0.6503, 0.05522, 1.866)
ob_light.lock_rotations_4d = False
ob_light.empty_display_type = 'ARROWS'
ob_light.color = (0.0, 0.0, 0.0, 0.0)
ob_light.hide_viewport = True
ob_light.hide_render = True
ob_light.lineart.crease_threshold = 0.0
ob_camera.location = (0.0, -4.0, 278.1)
ob_camera.lock_rotations_4d = False
ob_camera.empty_display_type = 'ARROWS'
ob_camera.color = (0.0, 0.0, 0.0, 0.0)
ob_camera.display_type = 'WIRE'
ob_camera.lineart.crease_threshold = 0.0
ob_plane.location = (0.0, 4.0, 0.0)
ob_plane.hide_viewport = True
ob_plane.hide_render = True
ob_plane.cycles.use_adaptive_subdivision = True
_m = ob_plane.modifiers.new('GeometryNodes', 'NODES')
_m.node_group = ng_gerstnerwaves
_gi = [s.identifier for s in ng_gerstnerwaves.interface.items_tree if s.item_type == 'SOCKET' and s.in_out == 'INPUT']
_m[_gi[1]] = 7  # Subdivisions
_m[_gi[2]] = 0.055  # Wavelength
_m[_gi[3]] = 5.272  # Height
_m[_gi[4]] = 0.5  # Speed
_m[_gi[5]] = (1.0, 0.0, 0.0)  # Direction
_m[_gi[6]] = 1.0  # Steepness
_m[_gi[7]] = 0.85  # Number of Waves
_m = ob_plane.modifiers.new('Auto Smooth', 'NODES')
_m.node_group = ng_auto_smooth
_gi = [s.identifier for s in ng_auto_smooth.interface.items_tree if s.item_type == 'SOCKET' and s.in_out == 'INPUT']
_m[_gi[1]] = 0.5236  # Angle
ob_cylinder.location = (0.0, -3.999, 0.3073)

# ---- collection membership
col_collection.objects.link(ob_light)
col_collection.objects.link(ob_camera)
col_collection.objects.link(ob_plane)
col_collection.objects.link(ob_cylinder)

# ---- scene / render settings (as saved in the file)
scene.camera = ob_camera
scene.frame_start = 1; scene.frame_end = 1000; scene.frame_set(896)
scene.render.engine = 'CYCLES'
scene.render.resolution_x = 2048
scene.render.resolution_y = 2048
scene.render.use_persistent_data = True
scene.cycles.feature_set = 'EXPERIMENTAL'
scene.cycles.use_denoising = False
scene.cycles.samples = 128
scene.cycles.sampling_pattern = 'TABULATED_SOBOL'
scene.cycles.use_light_tree = False
scene.view_settings.view_transform = 'Standard'
bpy.context.view_layer.update()
